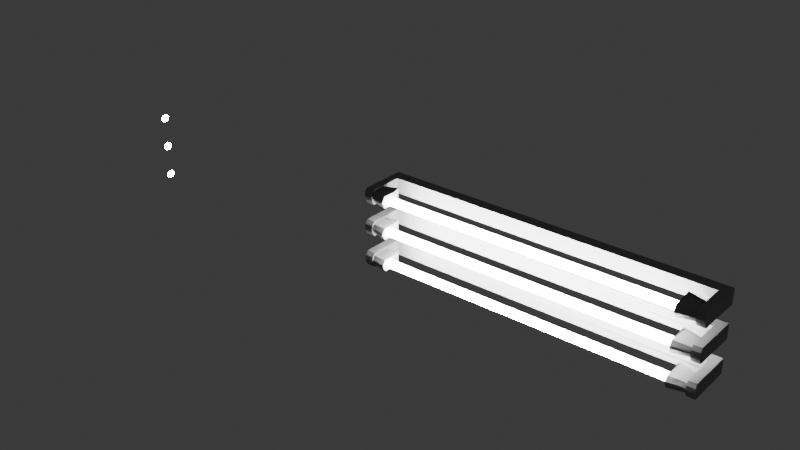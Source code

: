 # Source: lights_high_poly1.blend  (saved by Blender 4.4.32; exported with 4.5.12 LTS)
import bpy
from mathutils import Matrix  # noqa: F401  (used for matrix-valued properties, if any)

bpy.ops.wm.read_factory_settings(use_empty=True)
scene = bpy.context.scene
scene.name = 'Scene'

# ---- collections
col_collection = bpy.data.collections.new('Collection'); scene.collection.children.link(col_collection)

# ---- materials (node trees are filled in below, after node groups)
mat_material_002 = bpy.data.materials.new('Material.002')
mat_material = bpy.data.materials.new('Material')
mat_material.alpha_threshold = 0.0
mat_material.roughness = 0.5
mat_material.line_color = (0.0, 0.0, 0.0, 1.0)
mat_material_003 = bpy.data.materials.new('Material.003')
mat_material_004 = bpy.data.materials.new('Material.004')
mat_material_004.alpha_threshold = 0.0
mat_material_004.roughness = 0.5
mat_material_004.line_color = (0.0, 0.0, 0.0, 1.0)
mat_material_005 = bpy.data.materials.new('Material.005')
mat_material_006 = bpy.data.materials.new('Material.006')
mat_material_006.alpha_threshold = 0.0
mat_material_006.roughness = 0.5
mat_material_006.line_color = (0.0, 0.0, 0.0, 1.0)

# ---- material node trees
mat_material_002.use_nodes = True; mat_material_002.node_tree.nodes.clear()
_N = mat_material_002.node_tree.nodes; _L = mat_material_002.node_tree.links
n0 = _N.new('ShaderNodeOutputMaterial'); n0.name = 'Material Output'; n0.location = (300, 300)
n1 = _N.new('ShaderNodeEmission'); n1.name = 'Emission'; n1.location = (10, 300)
n1.inputs[1].default_value = 100.0
_L.new(n1.outputs[0], n0.inputs[0])
n0.is_active_output = True
mat_material.use_nodes = True; mat_material.node_tree.nodes.clear()
_N = mat_material.node_tree.nodes; _L = mat_material.node_tree.links
n0 = _N.new('ShaderNodeOutputMaterial'); n0.name = 'Material Output'; n0.location = (300, 300)
n1 = _N.new('ShaderNodeBsdfPrincipled'); n1.name = 'Principled BSDF'; n1.location = (10, 300)
n1.inputs[0].default_value = (0.2356, 0.2356, 0.2356, 1.0)
_L.new(n1.outputs[0], n0.inputs[0])
n0.is_active_output = True
mat_material_003.use_nodes = True; mat_material_003.node_tree.nodes.clear()
_N = mat_material_003.node_tree.nodes; _L = mat_material_003.node_tree.links
n0 = _N.new('ShaderNodeOutputMaterial'); n0.name = 'Material Output'; n0.location = (300, 300)
n1 = _N.new('ShaderNodeEmission'); n1.name = 'Emission'; n1.location = (10, 300)
n1.inputs[1].default_value = 100.0
_L.new(n1.outputs[0], n0.inputs[0])
n0.is_active_output = True
mat_material_004.use_nodes = True; mat_material_004.node_tree.nodes.clear()
_N = mat_material_004.node_tree.nodes; _L = mat_material_004.node_tree.links
n0 = _N.new('ShaderNodeOutputMaterial'); n0.name = 'Material Output'; n0.location = (300, 300)
n1 = _N.new('ShaderNodeBsdfPrincipled'); n1.name = 'Principled BSDF'; n1.location = (10, 300)
n1.inputs[0].default_value = (0.2356, 0.2356, 0.2356, 1.0)
_L.new(n1.outputs[0], n0.inputs[0])
n0.is_active_output = True
mat_material_005.use_nodes = True; mat_material_005.node_tree.nodes.clear()
_N = mat_material_005.node_tree.nodes; _L = mat_material_005.node_tree.links
n0 = _N.new('ShaderNodeOutputMaterial'); n0.name = 'Material Output'; n0.location = (300, 300)
n1 = _N.new('ShaderNodeEmission'); n1.name = 'Emission'; n1.location = (10, 300)
n1.inputs[1].default_value = 100.0
_L.new(n1.outputs[0], n0.inputs[0])
n0.is_active_output = True
mat_material_006.use_nodes = True; mat_material_006.node_tree.nodes.clear()
_N = mat_material_006.node_tree.nodes; _L = mat_material_006.node_tree.links
n0 = _N.new('ShaderNodeOutputMaterial'); n0.name = 'Material Output'; n0.location = (300, 300)
n1 = _N.new('ShaderNodeBsdfPrincipled'); n1.name = 'Principled BSDF'; n1.location = (10, 300)
n1.inputs[0].default_value = (0.2356, 0.2356, 0.2356, 1.0)
_L.new(n1.outputs[0], n0.inputs[0])
n0.is_active_output = True

# ---- world
world_world = bpy.data.worlds.new('World'); scene.world = world_world
world_world.use_nodes = True; world_world.node_tree.nodes.clear()
_N = world_world.node_tree.nodes; _L = world_world.node_tree.links
n0 = _N.new('ShaderNodeOutputWorld'); n0.name = 'World Output'; n0.location = (300, 300)
n1 = _N.new('ShaderNodeBackground'); n1.name = 'Background'; n1.location = (10, 300)
n1.inputs[0].default_value = (0.05088, 0.05088, 0.05088, 1.0)
_L.new(n1.outputs[0], n0.inputs[0])
n0.is_active_output = True
world_world.color = (0.05088, 0.05088, 0.05088)
world_world.sun_shadow_jitter_overblur = 0.0

# ---- meshes
me_cylinder_002 = bpy.data.meshes.new('Cylinder.002')
me_cylinder_002.from_pydata([(1.081, 1.0, -0.9996), (1.276, 0.9808, -0.9995), (-0.2403, 1.0, 1.0), (0.8858, 0.9808, -0.9996), (0.6983, 0.9239, -0.9997), (-0.4353, 0.9808, 1.0), (-0.6229, 0.9239, 1.0), (-0.7958, 0.8315, 0.9999), (-0.9473, 0.7071, 0.9999), (0.5254, 0.8315, -0.9998), (0.3739, 0.7071, -0.9999), (0.2495, 0.5556, -0.9999), (0.1571, 0.3827, -1.0), (-1.072, 0.5556, 0.9998), (-1.164, 0.3827, 0.9998), (-1.221, 0.1951, 0.9998), (-1.24, 0.0, 0.9998), (0.1002, 0.1951, -1.0), (0.08103, 0.0, -1.0), (0.1002, -0.1951, -1.0), (0.1571, -0.3827, -1.0), (-1.221, -0.1951, 0.9998), (-1.164, -0.3827, 0.9998), (-1.072, -0.5556, 0.9998), (-0.9473, -0.7071, 0.9999), (0.2495, -0.5556, -0.9999), (0.3739, -0.7071, -0.9999), (0.5254, -0.8315, -0.9998), (0.6983, -0.9239, -0.9997), (-0.7958, -0.8315, 0.9999), (-0.6229, -0.9239, 1.0), (-0.4353, -0.9808, 1.0), (-0.2403, -1.0, 1.0), (0.8858, -0.9808, -0.9996), (1.081, -1.0, -0.9996), (1.276, -0.9808, -0.9995), (1.464, -0.9239, -0.9994), (-0.04521, -0.9808, 1.0), (0.1424, -0.9239, 1.0), (0.3152, -0.8315, 1.0), (0.4667, -0.7071, 1.0), (1.636, -0.8315, -0.9993), (1.788, -0.7071, -0.9993), (1.912, -0.5556, -0.9992), (2.005, -0.3827, -0.9992), (0.5911, -0.5556, 1.001), (0.6835, -0.3827, 1.001), (0.7404, -0.1951, 1.001), (0.7596, 0.0, 1.001), (2.062, -0.1951, -0.9991), (2.081, 0.0, -0.9991), (2.062, 0.1951, -0.9991), (2.005, 0.3827, -0.9992), (0.7404, 0.1951, 1.001), (0.6835, 0.3827, 1.001), (0.5911, 0.5556, 1.001), (0.4667, 0.7071, 1.0), (1.912, 0.5556, -0.9992), (1.788, 0.7071, -0.9993), (1.636, 0.8315, -0.9993), (1.464, 0.9239, -0.9994), (0.3152, 0.8315, 1.0), (0.1424, 0.9239, 1.0), (-0.04521, 0.9808, 1.0), (0.4894, 1.0, 0.004017), (0.2943, 0.9808, 0.003934), (0.1067, 0.9239, 0.003854), (-0.06612, 0.8315, 0.00378), (-0.2176, 0.7071, 0.003715), (-0.342, 0.5556, 0.003662), (-0.4344, 0.3827, 0.003623), (-0.4913, 0.1951, 0.003599), (-0.5105, 0.0, 0.00359), (-0.4913, -0.1951, 0.003599), (-0.4344, -0.3827, 0.003623), (-0.342, -0.5556, 0.003662), (-0.2176, -0.7071, 0.003715), (-0.06612, -0.8315, 0.00378), (0.1067, -0.9239, 0.003854), (0.2943, -0.9808, 0.003934), (0.4894, -1.0, 0.004017), (0.6844, -0.9808, 0.0041), (0.872, -0.9239, 0.00418), (1.045, -0.8315, 0.004254), (1.196, -0.7071, 0.004319), (1.321, -0.5556, 0.004372), (1.413, -0.3827, 0.004411), (1.47, -0.1951, 0.004435), (1.489, 0.0, 0.004444), (1.47, 0.1951, 0.004435), (1.413, 0.3827, 0.004411), (1.321, 0.5556, 0.004372), (1.196, 0.7071, 0.004319), (1.045, 0.8315, 0.004254), (0.872, 0.9239, 0.00418), (0.6844, 0.9808, 0.0041), (-2.192, 9.144, 1.005), (-2.192, 6.491, 1.005), (-2.176, 9.144, 0.9802), (-1.24, 9.144, 1.006), (-0.2877, 9.144, 1.006), (-1.223, 9.144, 0.9803), (-1.24, 6.491, 1.006), (-0.2877, 6.491, 1.006), (-1.24, 2.496, 1.006), (-1.24, -1.612, 1.006), (-0.2877, 2.414, 1.006), (-2.192, 2.768, 1.005), (-2.192, -1.06, 1.005), (-2.176, 2.768, 0.9802), (-2.176, -1.06, 0.9802), (-2.176, 6.491, 0.9802), (-1.223, 2.496, 0.9803), (-1.435, 2.315, 0.9803), (-1.73, 2.857, 0.9268), (-1.435, -1.044, 0.9803), (-1.769, 2.41, 0.9802), (-0.2423, 2.28, 0.9804), (-2.162, 2.981, 0.9267), (-0.5922, -2.145, 0.9269), (-0.1883, 2.812, 0.9269), (-0.2824, -2.198, 0.9269), (1.526, 2.983, 0.9271), (1.084, 2.412, 0.9805), (-0.03439, -2.148, 0.9269), (1.279, 2.921, 0.9271), (0.8926, 2.364, 0.9805), (1.279, -1.482, 0.9271), (0.8926, -1.042, 0.9805), (-0.1232, -1.558, 0.9804), (1.633, -1.06, 0.9806), (1.617, -1.06, 1.006), (0.5449, -1.612, 0.9805), (1.71, 2.514, 0.9806), (1.71, 6.765, 0.9806), (0.4677, 2.203, 0.9805), (1.617, 2.768, 1.006), (1.617, 6.491, 1.006), (0.5284, 2.496, 1.006), (0.5284, -1.612, 1.006), (0.5284, 6.491, 1.006), (0.5284, 9.144, 1.006), (1.617, 9.144, 1.006), (0.5449, 9.144, 0.9805), (1.633, 9.144, 0.9806), (-0.2713, 9.144, 0.9804), (0.7864, 9.144, 0.6086), (1.028, 9.144, 0.2367), (1.875, 9.144, 0.6087), (-0.02973, 9.144, 0.6085), (0.2118, 9.144, 0.2366), (-0.9819, 9.144, 0.6084), (-1.934, 9.144, 0.6083), (-0.7403, 9.144, 0.2365), (-1.693, 9.144, 0.2364), (-0.5413, 9.144, -0.06981), (0.4108, 9.144, -0.06972), (-1.494, 9.144, -0.06991), (-0.5413, 6.491, -0.06981), (-1.494, 6.491, -0.06991), (0.4108, 6.491, -0.06972), (-0.5413, 2.44, -0.06981), (-0.5413, -1.612, -0.06981), (-1.494, 2.716, -0.06991), (0.4108, 2.357, -0.06972), (0.4108, -1.777, -0.06972), (1.227, 2.44, -0.06963), (1.227, -1.612, -0.06963), (1.227, 6.491, -0.06963), (2.315, 2.716, -0.06952), (2.315, 6.491, -0.06952), (2.315, -1.06, -0.06952), (2.298, 2.716, -0.04259), (2.298, 6.491, -0.04259), (2.298, -1.06, -0.04259), (1.209, 2.44, -0.0427), (1.557, 2.307, -0.04266), (1.557, -1.042, -0.04266), (1.752, 2.357, -0.04264), (1.907, 2.901, 0.004247), (1.907, -1.51, 0.004247), (2.164, 2.966, 0.004273), (0.5695, -2.188, 0.004112), (0.4131, 2.789, 0.004096), (0.3168, -2.239, 0.004087), (-1.602, 2.964, 0.003893), (0.4227, 2.222, -0.04278), (-1.108, 2.355, -0.04293), (0.3933, 2.357, -0.04278), (0.3933, 6.491, -0.04278), (-0.5588, 2.44, -0.04288), (-0.5588, 6.491, -0.04288), (-1.511, 2.716, -0.04297), (-1.511, 6.491, -0.04297), (-1.511, -1.06, -0.04297), (-0.7706, 2.257, -0.0429), (-0.7706, -1.044, -0.0429), (-1.158, 2.835, 0.003938), (-1.158, -1.512, 0.003938), (0.001179, -2.185, 0.004055), (0.1099, -1.555, -0.04281), (0.3496, -1.596, -0.04278), (-0.5588, -1.612, -0.04288), (0.3933, -1.777, -0.04278), (1.209, -1.612, -0.0427), (0.5415, -1.558, -0.04276), (-1.494, -1.06, -0.06991), (-1.843, 6.491, 0.4686), (-0.8912, 6.491, 0.4687), (0.06102, 6.491, 0.4688), (-1.223, 6.491, 0.9803), (-0.2713, 6.491, 0.9804), (0.4677, 6.765, 0.9805), (-0.2713, 2.414, 0.9804), (0.8772, 6.491, 0.4689), (1.209, 6.491, -0.0427), (1.965, 6.491, 0.469), (2.116, 9.144, 0.2368), (2.315, 9.144, -0.06952), (1.227, 9.144, -0.06963), (-0.2877, -1.777, 1.006), (-0.2713, -1.777, 0.9804), (-1.223, -1.612, 0.9803), (-0.315, -1.596, 0.9804), (-0.5548, -1.555, 0.9804), (-1.73, -1.485, 0.9268)], [], [(0, 1, 60, 59, 58, 57, 52, 51, 50, 49, 44, 43, 42, 41, 36, 35, 34, 33, 28, 27, 26, 25, 20, 19, 18, 17, 12, 11, 10, 9, 4, 3), (64, 2, 63, 95), (65, 5, 2, 64), (66, 6, 5, 65), (63, 2, 5, 6, 7, 8, 13, 14, 15, 16, 21, 22, 23, 24, 29, 30, 31, 32, 37, 38, 39, 40, 45, 46, 47, 48, 53, 54, 55, 56, 61, 62), (67, 7, 6, 66), (68, 8, 7, 67), (69, 13, 8, 68), (70, 14, 13, 69), (71, 15, 14, 70), (72, 16, 15, 71), (73, 21, 16, 72), (74, 22, 21, 73), (75, 23, 22, 74), (76, 24, 23, 75), (77, 29, 24, 76), (78, 30, 29, 77), (79, 31, 30, 78), (80, 32, 31, 79), (81, 37, 32, 80), (82, 38, 37, 81), (83, 39, 38, 82), (84, 40, 39, 83), (85, 45, 40, 84), (86, 46, 45, 85), (87, 47, 46, 86), (88, 48, 47, 87), (89, 53, 48, 88), (90, 54, 53, 89), (91, 55, 54, 90), (92, 56, 55, 91), (93, 61, 56, 92), (94, 62, 61, 93), (95, 63, 62, 94), (99, 96, 97, 102), (96, 98, 111, 97), (101, 98, 96, 99), (145, 101, 99, 100), (100, 99, 102, 103), (103, 102, 104, 106), (102, 97, 107, 104), (104, 107, 108, 105), (106, 104, 105, 220), (97, 111, 109, 107), (107, 109, 110, 108), (113, 115, 110, 109), (111, 210, 112, 109), (116, 113, 109, 112), (113, 116, 118, 114), (115, 113, 114, 225), (117, 116, 112, 213), (116, 117, 120, 118), (118, 120, 121, 119), (114, 118, 119, 225), (120, 122, 124, 121), (117, 123, 122, 120), (123, 126, 125, 122), (122, 125, 127, 124), (126, 128, 127, 125), (128, 129, 124, 127), (129, 128, 130, 132), (128, 126, 133, 130), (133, 136, 131, 130), (131, 139, 132, 130), (212, 134, 133, 135), (134, 137, 136, 133), (126, 123, 135, 133), (136, 138, 139, 131), (137, 140, 138, 136), (138, 106, 220, 139), (140, 103, 106, 138), (142, 141, 140, 137), (141, 100, 103, 140), (144, 143, 141, 142), (143, 145, 100, 141), (148, 146, 143, 144), (146, 149, 145, 143), (217, 147, 146, 148), (147, 150, 149, 146), (149, 151, 101, 145), (150, 153, 151, 149), (151, 152, 98, 101), (153, 154, 152, 151), (156, 155, 153, 150), (155, 157, 154, 153), (160, 158, 155, 156), (158, 159, 157, 155), (159, 158, 161, 163), (158, 160, 164, 161), (161, 164, 165, 162), (163, 161, 162, 206), (164, 166, 167, 165), (160, 168, 166, 164), (166, 169, 171, 167), (168, 170, 169, 166), (170, 173, 172, 169), (169, 172, 174, 171), (173, 215, 175, 172), (176, 177, 174, 172), (178, 176, 172, 175), (177, 176, 179, 180), (176, 178, 181, 179), (179, 181, 182, 180), (178, 186, 183, 181), (181, 183, 184, 182), (183, 185, 199, 184), (186, 187, 185, 183), (187, 186, 188, 190), (186, 178, 175, 188), (189, 191, 190, 188), (215, 189, 188, 175), (191, 193, 192, 190), (195, 187, 190, 192), (193, 159, 163, 192), (192, 163, 206, 194), (196, 195, 192, 194), (195, 196, 198, 197), (187, 195, 197, 185), (185, 197, 198, 199), (196, 200, 199, 198), (200, 201, 184, 199), (201, 200, 202, 203), (200, 196, 194, 202), (203, 202, 162, 165), (202, 194, 206, 162), (204, 203, 165, 167), (205, 201, 203, 204), (174, 204, 167, 171), (177, 205, 204, 174), (201, 205, 182, 184), (205, 177, 180, 182), (154, 157, 159, 193), (208, 207, 193, 191), (152, 154, 193, 207), (98, 152, 207, 111), (210, 111, 207, 208), (211, 210, 208, 209), (209, 208, 191, 189), (210, 211, 213, 112), (212, 211, 209, 214), (211, 212, 135, 213), (123, 117, 213, 135), (134, 212, 214, 216), (214, 209, 189, 215), (216, 214, 215, 173), (148, 144, 134, 216), (217, 148, 216, 173), (218, 217, 173, 170), (218, 219, 147, 217), (170, 168, 219, 218), (219, 156, 150, 147), (168, 160, 156, 219), (144, 142, 137, 134), (139, 220, 221, 132), (220, 105, 222, 221), (224, 223, 221, 222), (223, 129, 132, 221), (223, 224, 119, 121), (129, 223, 121, 124), (115, 224, 222, 110), (224, 115, 225, 119), (105, 108, 110, 222)])
me_cylinder_002.polygons.foreach_set('material_index', [0, 0, 0, 0, 0, 0, 0, 0, 0, 0, 0, 0, 0, 0, 0, 0, 0, 0, 0, 0, 0, 0, 0, 0, 0, 0, 0, 0, 0, 0, 0, 0, 0, 0, 1, 1, 1, 1, 1, 1, 1, 1, 1, 1, 1, 1, 1, 1, 1, 1, 1, 1, 1, 1, 1, 1, 1, 1, 1, 1, 1, 1, 1, 1, 1, 1, 1, 1, 1, 1, 1, 1, 1, 1, 1, 1, 1, 1, 1, 1, 1, 1, 1, 1, 1, 1, 1, 1, 1, 1, 1, 1, 1, 1, 1, 1, 1, 1, 1, 1, 1, 1, 1, 1, 1, 1, 1, 1, 1, 1, 1, 1, 1, 1, 1, 1, 1, 1, 1, 1, 1, 1, 1, 1, 1, 1, 1, 1, 1, 1, 1, 1, 1, 1, 1, 1, 1, 1, 1, 1, 1, 1, 1, 1, 1, 1, 1, 1, 1, 1, 1, 1, 1, 1, 1, 1, 1, 1, 1, 1, 1, 1])
_uv = me_cylinder_002.uv_layers.new(name='UVMap')
_uv.uv.foreach_set('vector', [0.75, 0.49, 0.7968, 0.4854, 0.8418, 0.4717, 0.8833, 0.4496, 0.9197, 0.4197, 0.9496, 0.3833, 0.9717, 0.3418, 0.9854, 0.2968, 0.99, 0.25, 0.9854, 0.2032, 0.9717, 0.1582, 0.9496, 0.1167, 0.9197, 0.08029, 0.8833, 0.05045, 0.8418, 0.02827, 0.7968, 0.01461, 0.75, 0.01, 0.7032, 0.01461, 0.6582, 0.02827, 0.6167, 0.05045, 0.5803, 0.08029, 0.5504, 0.1167, 0.5283, 0.1582, 0.5146, 0.2032, 0.51, 0.25, 0.5146, 0.2968, 0.5283, 0.3418, 0.5504, 0.3833, 0.5803, 0.4197, 0.6167, 0.4496, 0.6582, 0.4717, 0.7032, 0.4854, 1.0, 0.7509, 1.0, 1.0, 0.9688, 1.0, 0.9688, 0.7509, 0.03125, 0.7509, 0.03125, 1.0, 0.0, 1.0, 0.0, 0.7509, 0.0625, 0.7509, 0.0625, 1.0, 0.03125, 1.0, 0.03125, 0.7509, 0.2968, 0.4854, 0.25, 0.49, 0.2032, 0.4854, 0.1582, 0.4717, 0.1167, 0.4496, 0.08029, 0.4197, 0.05045, 0.3833, 0.02827, 0.3418, 0.01461, 0.2968, 0.01, 0.25, 0.01461, 0.2032, 0.02827, 0.1582, 0.05045, 0.1167, 0.08029, 0.08029, 0.1167, 0.05045, 0.1582, 0.02827, 0.2032, 0.01461, 0.25, 0.01, 0.2968, 0.01461, 0.3418, 0.02827, 0.3833, 0.05045, 0.4197, 0.08029, 0.4496, 0.1167, 0.4717, 0.1582, 0.4854, 0.2032, 0.49, 0.25, 0.4854, 0.2968, 0.4717, 0.3418, 0.4496, 0.3833, 0.4197, 0.4197, 0.3833, 0.4496, 0.3418, 0.4717, 0.09375, 0.7509, 0.09375, 1.0, 0.0625, 1.0, 0.0625, 0.7509, 0.125, 0.7509, 0.125, 1.0, 0.09375, 1.0, 0.09375, 0.7509, 0.1562, 0.7509, 0.1562, 1.0, 0.125, 1.0, 0.125, 0.7509, 0.1875, 0.7509, 0.1875, 1.0, 0.1562, 1.0, 0.1562, 0.7509, 0.2188, 0.7509, 0.2188, 1.0, 0.1875, 1.0, 0.1875, 0.7509, 0.25, 0.7509, 0.25, 1.0, 0.2188, 1.0, 0.2188, 0.7509, 0.2812, 0.7509, 0.2812, 1.0, 0.25, 1.0, 0.25, 0.7509, 0.3125, 0.7509, 0.3125, 1.0, 0.2812, 1.0, 0.2812, 0.7509, 0.3438, 0.7509, 0.3438, 1.0, 0.3125, 1.0, 0.3125, 0.7509, 0.375, 0.7509, 0.375, 1.0, 0.3438, 1.0, 0.3438, 0.7509, 0.4062, 0.7509, 0.4062, 1.0, 0.375, 1.0, 0.375, 0.7509, 0.4375, 0.7509, 0.4375, 1.0, 0.4062, 1.0, 0.4062, 0.7509, 0.4688, 0.7509, 0.4688, 1.0, 0.4375, 1.0, 0.4375, 0.7509, 0.5, 0.7509, 0.5, 1.0, 0.4688, 1.0, 0.4688, 0.7509, 0.5312, 0.7509, 0.5312, 1.0, 0.5, 1.0, 0.5, 0.7509, 0.5625, 0.7509, 0.5625, 1.0, 0.5312, 1.0, 0.5312, 0.7509, 0.5938, 0.7509, 0.5938, 1.0, 0.5625, 1.0, 0.5625, 0.7509, 0.625, 0.7509, 0.625, 1.0, 0.5938, 1.0, 0.5938, 0.7509, 0.6562, 0.7509, 0.6562, 1.0, 0.625, 1.0, 0.625, 0.7509, 0.6875, 0.7509, 0.6875, 1.0, 0.6562, 1.0, 0.6562, 0.7509, 0.7188, 0.7509, 0.7188, 1.0, 0.6875, 1.0, 0.6875, 0.7509, 0.75, 0.7509, 0.75, 1.0, 0.7188, 1.0, 0.7188, 0.7509, 0.7812, 0.7509, 0.7812, 1.0, 0.75, 1.0, 0.75, 0.7509, 0.8125, 0.7509, 0.8125, 1.0, 0.7812, 1.0, 0.7812, 0.7509, 0.8437, 0.7509, 0.8438, 1.0, 0.8125, 1.0, 0.8125, 0.7509, 0.875, 0.7509, 0.875, 1.0, 0.8438, 1.0, 0.8437, 0.7509, 0.9063, 0.7509, 0.9062, 1.0, 0.875, 1.0, 0.875, 0.7509, 0.9375, 0.7509, 0.9375, 1.0, 0.9062, 1.0, 0.9063, 0.7509, 0.9688, 0.7509, 0.9688, 1.0, 0.9375, 1.0, 0.9375, 0.7509, 0.5625, 0.5, 0.625, 0.5, 0.625, 0.75, 0.5625, 0.75, 0.625, 0.5, 0.7125, 0.5, 0.7125, 0.75, 0.625, 0.75, 0.5625, 0.4125, 0.625, 0.4125, 0.625, 0.5, 0.5625, 0.5, 0.5, 0.4125, 0.5625, 0.4125, 0.5625, 0.5, 0.5, 0.5, 0.5, 0.5, 0.5625, 0.5, 0.5625, 0.75, 0.5, 0.75, 0.5, 0.75, 0.5625, 0.75, 0.5625, 0.75, 0.5, 0.75, 0.5625, 0.75, 0.625, 0.75, 0.625, 0.75, 0.5625, 0.75, 0.5625, 0.75, 0.625, 0.75, 0.625, 0.75, 0.5625, 0.75, 0.5, 0.75, 0.5625, 0.75, 0.5625, 0.75, 0.5, 0.75, 0.625, 0.75, 0.7125, 0.75, 0.7125, 0.75, 0.625, 0.75, 0.625, 0.75, 0.7125, 0.75, 0.7125, 0.75, 0.625, 0.75, 0.5764, 0.8375, 0.5764, 0.8375, 0.625, 0.8375, 0.625, 0.8375, 0.625, 0.8375, 0.5625, 0.8375, 0.5625, 0.8375, 0.625, 0.8375, 0.5983, 0.8375, 0.5764, 0.8375, 0.625, 0.8375, 0.5625, 0.8375, 0.5764, 0.8375, 0.5983, 0.8375, 0.5983, 0.8375, 0.5764, 0.8375, 0.5764, 0.8375, 0.5764, 0.8375, 0.5764, 0.8375, 0.5764, 0.8375, 0.4981, 0.8375, 0.5983, 0.8375, 0.5625, 0.8375, 0.5, 0.8375, 0.5983, 0.8375, 0.4981, 0.8375, 0.4981, 0.8375, 0.5983, 0.8375, 0.5983, 0.8375, 0.4981, 0.8375, 0.5029, 0.8375, 0.5186, 0.8375, 0.5764, 0.8375, 0.5983, 0.8375, 0.5186, 0.8375, 0.5764, 0.8375, 0.4981, 0.8375, 0.411, 0.8375, 0.4903, 0.8375, 0.5029, 0.8375, 0.4981, 0.8375, 0.411, 0.8375, 0.411, 0.8375, 0.4981, 0.8375, 0.411, 0.8375, 0.4236, 0.8375, 0.4236, 0.8375, 0.411, 0.8375, 0.411, 0.8375, 0.4236, 0.8375, 0.4236, 0.8375, 0.4903, 0.8375, 0.4236, 0.8375, 0.4236, 0.8375, 0.4236, 0.8375, 0.4236, 0.8375, 0.4236, 0.8375, 0.4903, 0.8375, 0.4903, 0.8375, 0.4236, 0.8375, 0.4903, 0.8375, 0.4236, 0.8375, 0.375, 0.8375, 0.4464, 0.8375, 0.4236, 0.8375, 0.4236, 0.8375, 0.375, 0.8375, 0.375, 0.8375, 0.2875, 0.75, 0.375, 0.75, 0.375, 0.75, 0.2875, 0.75, 0.375, 0.75, 0.4464, 0.75, 0.4464, 0.8375, 0.375, 0.8375, 0.4464, 0.8375, 0.375, 0.8375, 0.375, 0.8375, 0.4464, 0.8375, 0.2875, 0.75, 0.375, 0.75, 0.375, 0.75, 0.2875, 0.75, 0.4236, 0.8375, 0.411, 0.8375, 0.4464, 0.8375, 0.375, 0.8375, 0.375, 0.75, 0.4464, 0.75, 0.4464, 0.75, 0.375, 0.75, 0.375, 0.75, 0.4464, 0.75, 0.4464, 0.75, 0.375, 0.75, 0.4464, 0.75, 0.5, 0.75, 0.5, 0.75, 0.4464, 0.75, 0.4464, 0.75, 0.5, 0.75, 0.5, 0.75, 0.4464, 0.75, 0.375, 0.5, 0.4464, 0.5, 0.4464, 0.75, 0.375, 0.75, 0.4464, 0.5, 0.5, 0.5, 0.5, 0.75, 0.4464, 0.75, 0.375, 0.4125, 0.4464, 0.4125, 0.4464, 0.5, 0.375, 0.5, 0.4464, 0.4125, 0.5, 0.4125, 0.5, 0.5, 0.4464, 0.5, 0.375, 0.3668, 0.4464, 0.3668, 0.4464, 0.4125, 0.375, 0.4125, 0.4464, 0.3668, 0.5, 0.3668, 0.5, 0.4125, 0.4464, 0.4125, 0.375, 0.3212, 0.4464, 0.3212, 0.4464, 0.3668, 0.375, 0.3668, 0.4464, 0.3212, 0.5, 0.3212, 0.5, 0.3668, 0.4464, 0.3668, 0.5, 0.3668, 0.5625, 0.3668, 0.5625, 0.4125, 0.5, 0.4125, 0.5, 0.3212, 0.5625, 0.3212, 0.5625, 0.3668, 0.5, 0.3668, 0.5625, 0.3668, 0.625, 0.3668, 0.625, 0.4125, 0.5625, 0.4125, 0.5625, 0.3212, 0.625, 0.3212, 0.625, 0.3668, 0.5625, 0.3668, 0.5, 0.25, 0.5625, 0.25, 0.5625, 0.3212, 0.5, 0.3212, 0.5625, 0.25, 0.625, 0.25, 0.625, 0.3212, 0.5625, 0.3212, 0.5, 0.0, 0.5625, 0.0, 0.5625, 0.25, 0.5, 0.25, 0.5625, 0.0, 0.625, 0.0, 0.625, 0.25, 0.5625, 0.25, 0.625, 0.0, 0.5625, 0.0, 0.5625, 0.0, 0.625, 0.0, 0.5625, 0.0, 0.5, 0.0, 0.5, 0.0, 0.5625, 0.0, 0.5625, 0.0, 0.5, 0.0, 0.5, 0.0, 0.5625, 0.0, 0.625, 0.0, 0.5625, 0.0, 0.5625, 0.0, 0.625, 0.0, 0.5, 0.0, 0.4464, 0.0, 0.4464, 0.0, 0.5, 0.0, 0.5, 0.0, 0.4464, 0.0, 0.4464, 0.0, 0.5, 0.0, 0.4464, 0.0, 0.375, 0.0, 0.375, 0.0, 0.4464, 0.0, 0.4464, 0.0, 0.375, 0.0, 0.375, 0.0, 0.4464, 0.0, 0.125, 0.75, 0.1962, 0.75, 0.1962, 0.75, 0.125, 0.75, 0.125, 0.75, 0.1962, 0.75, 0.1962, 0.75, 0.125, 0.75, 0.375, 0.9288, 0.4464, 0.9288, 0.4464, 0.9288, 0.375, 0.9288, 0.4236, 0.9288, 0.4236, 0.9288, 0.375, 0.9288, 0.375, 0.9288, 0.4108, 0.9288, 0.4236, 0.9288, 0.375, 0.9288, 0.4464, 0.9288, 0.4236, 0.9288, 0.4236, 0.9288, 0.4236, 0.9288, 0.4236, 0.9288, 0.4236, 0.9288, 0.4108, 0.9288, 0.4108, 0.9288, 0.4236, 0.9288, 0.4236, 0.9288, 0.4108, 0.9288, 0.4903, 0.9288, 0.4236, 0.9288, 0.4108, 0.9288, 0.4981, 0.9288, 0.4981, 0.9288, 0.4108, 0.9288, 0.4108, 0.9288, 0.4981, 0.9288, 0.5029, 0.9288, 0.4903, 0.9288, 0.4981, 0.9288, 0.5985, 0.9288, 0.5186, 0.9288, 0.5029, 0.9288, 0.4981, 0.9288, 0.5985, 0.9288, 0.5985, 0.9288, 0.4981, 0.9288, 0.5985, 0.9288, 0.4981, 0.9288, 0.5, 0.9288, 0.5625, 0.9288, 0.4981, 0.9288, 0.4108, 0.9288, 0.4464, 0.9288, 0.5, 0.9288, 0.5, 0.9288, 0.5625, 0.9288, 0.5625, 0.9288, 0.5, 0.9288, 0.4464, 0.9288, 0.5, 0.9288, 0.5, 0.9288, 0.4464, 0.9288, 0.5625, 0.9288, 0.625, 0.9288, 0.625, 0.9288, 0.5625, 0.9288, 0.5764, 0.9288, 0.5985, 0.9288, 0.5625, 0.9288, 0.625, 0.9288, 0.8038, 0.75, 0.875, 0.75, 0.875, 0.75, 0.8038, 0.75, 0.8038, 0.75, 0.875, 0.75, 0.875, 0.75, 0.8038, 0.75, 0.5764, 0.9288, 0.5764, 0.9288, 0.625, 0.9288, 0.625, 0.9288, 0.5764, 0.9288, 0.5764, 0.9288, 0.5764, 0.9288, 0.5764, 0.9288, 0.5985, 0.9288, 0.5764, 0.9288, 0.5764, 0.9288, 0.5985, 0.9288, 0.5985, 0.9288, 0.5764, 0.9288, 0.5764, 0.9288, 0.5186, 0.9288, 0.5764, 0.9288, 0.5186, 0.9288, 0.5186, 0.9288, 0.5764, 0.9288, 0.5186, 0.9288, 0.5029, 0.9288, 0.5029, 0.9288, 0.5186, 0.9288, 0.5029, 0.9288, 0.5186, 0.9288, 0.5625, 0.9288, 0.5, 0.9288, 0.5186, 0.9288, 0.5764, 0.9288, 0.625, 0.9288, 0.5625, 0.9288, 0.5, 0.9288, 0.5625, 0.9288, 0.5625, 1.0, 0.5, 1.0, 0.5625, 0.9288, 0.625, 0.9288, 0.625, 1.0, 0.5625, 1.0, 0.4464, 0.9288, 0.5, 0.9288, 0.5, 1.0, 0.4464, 1.0, 0.4903, 0.9288, 0.5029, 0.9288, 0.5, 0.9288, 0.4464, 0.9288, 0.375, 0.9288, 0.4464, 0.9288, 0.4464, 1.0, 0.375, 1.0, 0.4236, 0.9288, 0.4903, 0.9288, 0.4464, 0.9288, 0.375, 0.9288, 0.5029, 0.9288, 0.4903, 0.9288, 0.4903, 0.9288, 0.5029, 0.9288, 0.4903, 0.9288, 0.4236, 0.9288, 0.4236, 0.9288, 0.4903, 0.9288, 0.8038, 0.5, 0.875, 0.5, 0.875, 0.75, 0.8038, 0.75, 0.5625, 0.8832, 0.625, 0.8832, 0.625, 0.9288, 0.5625, 0.9288, 0.7582, 0.5, 0.8038, 0.5, 0.8038, 0.75, 0.7582, 0.75, 0.7125, 0.5, 0.7582, 0.5, 0.7582, 0.75, 0.7125, 0.75, 0.5625, 0.8375, 0.625, 0.8375, 0.625, 0.8832, 0.5625, 0.8832, 0.5, 0.8375, 0.5625, 0.8375, 0.5625, 0.8832, 0.5, 0.8832, 0.5, 0.8832, 0.5625, 0.8832, 0.5625, 0.9288, 0.5, 0.9288, 0.5625, 0.8375, 0.5, 0.8375, 0.5, 0.8375, 0.5625, 0.8375, 0.4464, 0.8375, 0.5, 0.8375, 0.5, 0.8832, 0.4464, 0.8832, 0.5, 0.8375, 0.4464, 0.8375, 0.4464, 0.8375, 0.5, 0.8375, 0.411, 0.8375, 0.4981, 0.8375, 0.5, 0.8375, 0.4464, 0.8375, 0.375, 0.8375, 0.4464, 0.8375, 0.4464, 0.8832, 0.375, 0.8832, 0.4464, 0.8832, 0.5, 0.8832, 0.5, 0.9288, 0.4464, 0.9288, 0.375, 0.8832, 0.4464, 0.8832, 0.4464, 0.9288, 0.375, 0.9288, 0.2418, 0.5, 0.2875, 0.5, 0.2875, 0.75, 0.2418, 0.75, 0.1962, 0.5, 0.2418, 0.5, 0.2418, 0.75, 0.1962, 0.75, 0.125, 0.5, 0.1962, 0.5, 0.1962, 0.75, 0.125, 0.75, 0.375, 0.25, 0.4464, 0.25, 0.4464, 0.3212, 0.375, 0.3212, 0.375, 0.0, 0.4464, 0.0, 0.4464, 0.25, 0.375, 0.25, 0.4464, 0.25, 0.5, 0.25, 0.5, 0.3212, 0.4464, 0.3212, 0.4464, 0.0, 0.5, 0.0, 0.5, 0.25, 0.4464, 0.25, 0.2875, 0.5, 0.375, 0.5, 0.375, 0.75, 0.2875, 0.75, 0.4464, 0.75, 0.5, 0.75, 0.5, 0.8375, 0.4464, 0.8375, 0.5, 0.75, 0.5625, 0.75, 0.5625, 0.8375, 0.5, 0.8375, 0.5186, 0.8375, 0.5029, 0.8375, 0.5, 0.8375, 0.5625, 0.8375, 0.5029, 0.8375, 0.4903, 0.8375, 0.4464, 0.8375, 0.5, 0.8375, 0.5029, 0.8375, 0.5186, 0.8375, 0.5186, 0.8375, 0.5029, 0.8375, 0.4903, 0.8375, 0.5029, 0.8375, 0.5029, 0.8375, 0.4903, 0.8375, 0.5764, 0.8375, 0.5186, 0.8375, 0.5625, 0.8375, 0.625, 0.8375, 0.5186, 0.8375, 0.5764, 0.8375, 0.5764, 0.8375, 0.5186, 0.8375, 0.5625, 0.75, 0.625, 0.75, 0.625, 0.8375, 0.5625, 0.8375])
me_cylinder_002.materials.append(mat_material_002)
me_cylinder_002.materials.append(mat_material)
me_cylinder_002.update()
me_cylinder_005 = bpy.data.meshes.new('Cylinder.005')
me_cylinder_005.from_pydata([(1.081, 1.0, -0.9996), (1.276, 0.9808, -0.9995), (-0.2403, 1.0, 1.0), (0.8858, 0.9808, -0.9996), (0.6983, 0.9239, -0.9997), (-0.4353, 0.9808, 1.0), (-0.6229, 0.9239, 1.0), (-0.7958, 0.8315, 0.9999), (-0.9473, 0.7071, 0.9999), (0.5254, 0.8315, -0.9998), (0.3739, 0.7071, -0.9999), (0.2495, 0.5556, -0.9999), (0.1571, 0.3827, -1.0), (-1.072, 0.5556, 0.9998), (-1.164, 0.3827, 0.9998), (-1.221, 0.1951, 0.9998), (-1.24, 0.0, 0.9998), (0.1002, 0.1951, -1.0), (0.08103, 0.0, -1.0), (0.1002, -0.1951, -1.0), (0.1571, -0.3827, -1.0), (-1.221, -0.1951, 0.9998), (-1.164, -0.3827, 0.9998), (-1.072, -0.5556, 0.9998), (-0.9473, -0.7071, 0.9999), (0.2495, -0.5556, -0.9999), (0.3739, -0.7071, -0.9999), (0.5254, -0.8315, -0.9998), (0.6983, -0.9239, -0.9997), (-0.7958, -0.8315, 0.9999), (-0.6229, -0.9239, 1.0), (-0.4353, -0.9808, 1.0), (-0.2403, -1.0, 1.0), (0.8858, -0.9808, -0.9996), (1.081, -1.0, -0.9996), (1.276, -0.9808, -0.9995), (1.464, -0.9239, -0.9994), (-0.04521, -0.9808, 1.0), (0.1424, -0.9239, 1.0), (0.3152, -0.8315, 1.0), (0.4667, -0.7071, 1.0), (1.636, -0.8315, -0.9993), (1.788, -0.7071, -0.9993), (1.912, -0.5556, -0.9992), (2.005, -0.3827, -0.9992), (0.5911, -0.5556, 1.001), (0.6835, -0.3827, 1.001), (0.7404, -0.1951, 1.001), (0.7596, 0.0, 1.001), (2.062, -0.1951, -0.9991), (2.081, 0.0, -0.9991), (2.062, 0.1951, -0.9991), (2.005, 0.3827, -0.9992), (0.7404, 0.1951, 1.001), (0.6835, 0.3827, 1.001), (0.5911, 0.5556, 1.001), (0.4667, 0.7071, 1.0), (1.912, 0.5556, -0.9992), (1.788, 0.7071, -0.9993), (1.636, 0.8315, -0.9993), (1.464, 0.9239, -0.9994), (0.3152, 0.8315, 1.0), (0.1424, 0.9239, 1.0), (-0.04521, 0.9808, 1.0), (0.4894, 1.0, 0.004017), (0.2943, 0.9808, 0.003934), (0.1067, 0.9239, 0.003854), (-0.06612, 0.8315, 0.00378), (-0.2176, 0.7071, 0.003715), (-0.342, 0.5556, 0.003662), (-0.4344, 0.3827, 0.003623), (-0.4913, 0.1951, 0.003599), (-0.5105, 0.0, 0.00359), (-0.4913, -0.1951, 0.003599), (-0.4344, -0.3827, 0.003623), (-0.342, -0.5556, 0.003662), (-0.2176, -0.7071, 0.003715), (-0.06612, -0.8315, 0.00378), (0.1067, -0.9239, 0.003854), (0.2943, -0.9808, 0.003934), (0.4894, -1.0, 0.004017), (0.6844, -0.9808, 0.0041), (0.872, -0.9239, 0.00418), (1.045, -0.8315, 0.004254), (1.196, -0.7071, 0.004319), (1.321, -0.5556, 0.004372), (1.413, -0.3827, 0.004411), (1.47, -0.1951, 0.004435), (1.489, 0.0, 0.004444), (1.47, 0.1951, 0.004435), (1.413, 0.3827, 0.004411), (1.321, 0.5556, 0.004372), (1.196, 0.7071, 0.004319), (1.045, 0.8315, 0.004254), (0.872, 0.9239, 0.00418), (0.6844, 0.9808, 0.0041), (-2.192, 9.144, 1.005), (-2.192, 6.491, 1.005), (-2.176, 9.144, 0.9802), (-1.24, 9.144, 1.006), (-0.2877, 9.144, 1.006), (-1.223, 9.144, 0.9803), (-1.24, 6.491, 1.006), (-0.2877, 6.491, 1.006), (-1.24, 2.496, 1.006), (-1.24, -1.612, 1.006), (-0.2877, 2.414, 1.006), (-2.192, 2.768, 1.005), (-2.192, -1.06, 1.005), (-2.176, 2.768, 0.9802), (-2.176, -1.06, 0.9802), (-2.176, 6.491, 0.9802), (-1.223, 2.496, 0.9803), (-1.435, 2.315, 0.9803), (-1.73, 2.857, 0.9268), (-1.435, -1.044, 0.9803), (-1.769, 2.41, 0.9802), (-0.2423, 2.28, 0.9804), (-2.162, 2.981, 0.9267), (-0.5922, -2.145, 0.9269), (-0.1883, 2.812, 0.9269), (-0.2824, -2.198, 0.9269), (1.526, 2.983, 0.9271), (1.084, 2.412, 0.9805), (-0.03439, -2.148, 0.9269), (1.279, 2.921, 0.9271), (0.8926, 2.364, 0.9805), (1.279, -1.482, 0.9271), (0.8926, -1.042, 0.9805), (-0.1232, -1.558, 0.9804), (1.633, -1.06, 0.9806), (1.617, -1.06, 1.006), (0.5449, -1.612, 0.9805), (1.71, 2.514, 0.9806), (1.71, 6.765, 0.9806), (0.4677, 2.203, 0.9805), (1.617, 2.768, 1.006), (1.617, 6.491, 1.006), (0.5284, 2.496, 1.006), (0.5284, -1.612, 1.006), (0.5284, 6.491, 1.006), (0.5284, 9.144, 1.006), (1.617, 9.144, 1.006), (0.5449, 9.144, 0.9805), (1.633, 9.144, 0.9806), (-0.2713, 9.144, 0.9804), (0.7864, 9.144, 0.6086), (1.028, 9.144, 0.2367), (1.875, 9.144, 0.6087), (-0.02973, 9.144, 0.6085), (0.2118, 9.144, 0.2366), (-0.9819, 9.144, 0.6084), (-1.934, 9.144, 0.6083), (-0.7403, 9.144, 0.2365), (-1.693, 9.144, 0.2364), (-0.5413, 9.144, -0.06981), (0.4108, 9.144, -0.06972), (-1.494, 9.144, -0.06991), (-0.5413, 6.491, -0.06981), (-1.494, 6.491, -0.06991), (0.4108, 6.491, -0.06972), (-0.5413, 2.44, -0.06981), (-0.5413, -1.612, -0.06981), (-1.494, 2.716, -0.06991), (0.4108, 2.357, -0.06972), (0.4108, -1.777, -0.06972), (1.227, 2.44, -0.06963), (1.227, -1.612, -0.06963), (1.227, 6.491, -0.06963), (2.315, 2.716, -0.06952), (2.315, 6.491, -0.06952), (2.315, -1.06, -0.06952), (2.298, 2.716, -0.04259), (2.298, 6.491, -0.04259), (2.298, -1.06, -0.04259), (1.209, 2.44, -0.0427), (1.557, 2.307, -0.04266), (1.557, -1.042, -0.04266), (1.752, 2.357, -0.04264), (1.907, 2.901, 0.004247), (1.907, -1.51, 0.004247), (2.164, 2.966, 0.004273), (0.5695, -2.188, 0.004112), (0.4131, 2.789, 0.004096), (0.3168, -2.239, 0.004087), (-1.602, 2.964, 0.003893), (0.4227, 2.222, -0.04278), (-1.108, 2.355, -0.04293), (0.3933, 2.357, -0.04278), (0.3933, 6.491, -0.04278), (-0.5588, 2.44, -0.04288), (-0.5588, 6.491, -0.04288), (-1.511, 2.716, -0.04297), (-1.511, 6.491, -0.04297), (-1.511, -1.06, -0.04297), (-0.7706, 2.257, -0.0429), (-0.7706, -1.044, -0.0429), (-1.158, 2.835, 0.003938), (-1.158, -1.512, 0.003938), (0.001179, -2.185, 0.004055), (0.1099, -1.555, -0.04281), (0.3496, -1.596, -0.04278), (-0.5588, -1.612, -0.04288), (0.3933, -1.777, -0.04278), (1.209, -1.612, -0.0427), (0.5415, -1.558, -0.04276), (-1.494, -1.06, -0.06991), (-1.843, 6.491, 0.4686), (-0.8912, 6.491, 0.4687), (0.06102, 6.491, 0.4688), (-1.223, 6.491, 0.9803), (-0.2713, 6.491, 0.9804), (0.4677, 6.765, 0.9805), (-0.2713, 2.414, 0.9804), (0.8772, 6.491, 0.4689), (1.209, 6.491, -0.0427), (1.965, 6.491, 0.469), (2.116, 9.144, 0.2368), (2.315, 9.144, -0.06952), (1.227, 9.144, -0.06963), (-0.2877, -1.777, 1.006), (-0.2713, -1.777, 0.9804), (-1.223, -1.612, 0.9803), (-0.315, -1.596, 0.9804), (-0.5548, -1.555, 0.9804), (-1.73, -1.485, 0.9268)], [], [(0, 1, 60, 59, 58, 57, 52, 51, 50, 49, 44, 43, 42, 41, 36, 35, 34, 33, 28, 27, 26, 25, 20, 19, 18, 17, 12, 11, 10, 9, 4, 3), (64, 2, 63, 95), (65, 5, 2, 64), (66, 6, 5, 65), (63, 2, 5, 6, 7, 8, 13, 14, 15, 16, 21, 22, 23, 24, 29, 30, 31, 32, 37, 38, 39, 40, 45, 46, 47, 48, 53, 54, 55, 56, 61, 62), (67, 7, 6, 66), (68, 8, 7, 67), (69, 13, 8, 68), (70, 14, 13, 69), (71, 15, 14, 70), (72, 16, 15, 71), (73, 21, 16, 72), (74, 22, 21, 73), (75, 23, 22, 74), (76, 24, 23, 75), (77, 29, 24, 76), (78, 30, 29, 77), (79, 31, 30, 78), (80, 32, 31, 79), (81, 37, 32, 80), (82, 38, 37, 81), (83, 39, 38, 82), (84, 40, 39, 83), (85, 45, 40, 84), (86, 46, 45, 85), (87, 47, 46, 86), (88, 48, 47, 87), (89, 53, 48, 88), (90, 54, 53, 89), (91, 55, 54, 90), (92, 56, 55, 91), (93, 61, 56, 92), (94, 62, 61, 93), (95, 63, 62, 94), (99, 96, 97, 102), (96, 98, 111, 97), (101, 98, 96, 99), (145, 101, 99, 100), (100, 99, 102, 103), (103, 102, 104, 106), (102, 97, 107, 104), (104, 107, 108, 105), (106, 104, 105, 220), (97, 111, 109, 107), (107, 109, 110, 108), (113, 115, 110, 109), (111, 210, 112, 109), (116, 113, 109, 112), (113, 116, 118, 114), (115, 113, 114, 225), (117, 116, 112, 213), (116, 117, 120, 118), (118, 120, 121, 119), (114, 118, 119, 225), (120, 122, 124, 121), (117, 123, 122, 120), (123, 126, 125, 122), (122, 125, 127, 124), (126, 128, 127, 125), (128, 129, 124, 127), (129, 128, 130, 132), (128, 126, 133, 130), (133, 136, 131, 130), (131, 139, 132, 130), (212, 134, 133, 135), (134, 137, 136, 133), (126, 123, 135, 133), (136, 138, 139, 131), (137, 140, 138, 136), (138, 106, 220, 139), (140, 103, 106, 138), (142, 141, 140, 137), (141, 100, 103, 140), (144, 143, 141, 142), (143, 145, 100, 141), (148, 146, 143, 144), (146, 149, 145, 143), (217, 147, 146, 148), (147, 150, 149, 146), (149, 151, 101, 145), (150, 153, 151, 149), (151, 152, 98, 101), (153, 154, 152, 151), (156, 155, 153, 150), (155, 157, 154, 153), (160, 158, 155, 156), (158, 159, 157, 155), (159, 158, 161, 163), (158, 160, 164, 161), (161, 164, 165, 162), (163, 161, 162, 206), (164, 166, 167, 165), (160, 168, 166, 164), (166, 169, 171, 167), (168, 170, 169, 166), (170, 173, 172, 169), (169, 172, 174, 171), (173, 215, 175, 172), (176, 177, 174, 172), (178, 176, 172, 175), (177, 176, 179, 180), (176, 178, 181, 179), (179, 181, 182, 180), (178, 186, 183, 181), (181, 183, 184, 182), (183, 185, 199, 184), (186, 187, 185, 183), (187, 186, 188, 190), (186, 178, 175, 188), (189, 191, 190, 188), (215, 189, 188, 175), (191, 193, 192, 190), (195, 187, 190, 192), (193, 159, 163, 192), (192, 163, 206, 194), (196, 195, 192, 194), (195, 196, 198, 197), (187, 195, 197, 185), (185, 197, 198, 199), (196, 200, 199, 198), (200, 201, 184, 199), (201, 200, 202, 203), (200, 196, 194, 202), (203, 202, 162, 165), (202, 194, 206, 162), (204, 203, 165, 167), (205, 201, 203, 204), (174, 204, 167, 171), (177, 205, 204, 174), (201, 205, 182, 184), (205, 177, 180, 182), (154, 157, 159, 193), (208, 207, 193, 191), (152, 154, 193, 207), (98, 152, 207, 111), (210, 111, 207, 208), (211, 210, 208, 209), (209, 208, 191, 189), (210, 211, 213, 112), (212, 211, 209, 214), (211, 212, 135, 213), (123, 117, 213, 135), (134, 212, 214, 216), (214, 209, 189, 215), (216, 214, 215, 173), (148, 144, 134, 216), (217, 148, 216, 173), (218, 217, 173, 170), (218, 219, 147, 217), (170, 168, 219, 218), (219, 156, 150, 147), (168, 160, 156, 219), (144, 142, 137, 134), (139, 220, 221, 132), (220, 105, 222, 221), (224, 223, 221, 222), (223, 129, 132, 221), (223, 224, 119, 121), (129, 223, 121, 124), (115, 224, 222, 110), (224, 115, 225, 119), (105, 108, 110, 222)])
me_cylinder_005.polygons.foreach_set('material_index', [0, 0, 0, 0, 0, 0, 0, 0, 0, 0, 0, 0, 0, 0, 0, 0, 0, 0, 0, 0, 0, 0, 0, 0, 0, 0, 0, 0, 0, 0, 0, 0, 0, 0, 1, 1, 1, 1, 1, 1, 1, 1, 1, 1, 1, 1, 1, 1, 1, 1, 1, 1, 1, 1, 1, 1, 1, 1, 1, 1, 1, 1, 1, 1, 1, 1, 1, 1, 1, 1, 1, 1, 1, 1, 1, 1, 1, 1, 1, 1, 1, 1, 1, 1, 1, 1, 1, 1, 1, 1, 1, 1, 1, 1, 1, 1, 1, 1, 1, 1, 1, 1, 1, 1, 1, 1, 1, 1, 1, 1, 1, 1, 1, 1, 1, 1, 1, 1, 1, 1, 1, 1, 1, 1, 1, 1, 1, 1, 1, 1, 1, 1, 1, 1, 1, 1, 1, 1, 1, 1, 1, 1, 1, 1, 1, 1, 1, 1, 1, 1, 1, 1, 1, 1, 1, 1, 1, 1, 1, 1, 1, 1])
_uv = me_cylinder_005.uv_layers.new(name='UVMap')
_uv.uv.foreach_set('vector', [0.75, 0.49, 0.7968, 0.4854, 0.8418, 0.4717, 0.8833, 0.4496, 0.9197, 0.4197, 0.9496, 0.3833, 0.9717, 0.3418, 0.9854, 0.2968, 0.99, 0.25, 0.9854, 0.2032, 0.9717, 0.1582, 0.9496, 0.1167, 0.9197, 0.08029, 0.8833, 0.05045, 0.8418, 0.02827, 0.7968, 0.01461, 0.75, 0.01, 0.7032, 0.01461, 0.6582, 0.02827, 0.6167, 0.05045, 0.5803, 0.08029, 0.5504, 0.1167, 0.5283, 0.1582, 0.5146, 0.2032, 0.51, 0.25, 0.5146, 0.2968, 0.5283, 0.3418, 0.5504, 0.3833, 0.5803, 0.4197, 0.6167, 0.4496, 0.6582, 0.4717, 0.7032, 0.4854, 1.0, 0.7509, 1.0, 1.0, 0.9688, 1.0, 0.9688, 0.7509, 0.03125, 0.7509, 0.03125, 1.0, 0.0, 1.0, 0.0, 0.7509, 0.0625, 0.7509, 0.0625, 1.0, 0.03125, 1.0, 0.03125, 0.7509, 0.2968, 0.4854, 0.25, 0.49, 0.2032, 0.4854, 0.1582, 0.4717, 0.1167, 0.4496, 0.08029, 0.4197, 0.05045, 0.3833, 0.02827, 0.3418, 0.01461, 0.2968, 0.01, 0.25, 0.01461, 0.2032, 0.02827, 0.1582, 0.05045, 0.1167, 0.08029, 0.08029, 0.1167, 0.05045, 0.1582, 0.02827, 0.2032, 0.01461, 0.25, 0.01, 0.2968, 0.01461, 0.3418, 0.02827, 0.3833, 0.05045, 0.4197, 0.08029, 0.4496, 0.1167, 0.4717, 0.1582, 0.4854, 0.2032, 0.49, 0.25, 0.4854, 0.2968, 0.4717, 0.3418, 0.4496, 0.3833, 0.4197, 0.4197, 0.3833, 0.4496, 0.3418, 0.4717, 0.09375, 0.7509, 0.09375, 1.0, 0.0625, 1.0, 0.0625, 0.7509, 0.125, 0.7509, 0.125, 1.0, 0.09375, 1.0, 0.09375, 0.7509, 0.1562, 0.7509, 0.1562, 1.0, 0.125, 1.0, 0.125, 0.7509, 0.1875, 0.7509, 0.1875, 1.0, 0.1562, 1.0, 0.1562, 0.7509, 0.2188, 0.7509, 0.2188, 1.0, 0.1875, 1.0, 0.1875, 0.7509, 0.25, 0.7509, 0.25, 1.0, 0.2188, 1.0, 0.2188, 0.7509, 0.2812, 0.7509, 0.2812, 1.0, 0.25, 1.0, 0.25, 0.7509, 0.3125, 0.7509, 0.3125, 1.0, 0.2812, 1.0, 0.2812, 0.7509, 0.3438, 0.7509, 0.3438, 1.0, 0.3125, 1.0, 0.3125, 0.7509, 0.375, 0.7509, 0.375, 1.0, 0.3438, 1.0, 0.3438, 0.7509, 0.4062, 0.7509, 0.4062, 1.0, 0.375, 1.0, 0.375, 0.7509, 0.4375, 0.7509, 0.4375, 1.0, 0.4062, 1.0, 0.4062, 0.7509, 0.4688, 0.7509, 0.4688, 1.0, 0.4375, 1.0, 0.4375, 0.7509, 0.5, 0.7509, 0.5, 1.0, 0.4688, 1.0, 0.4688, 0.7509, 0.5312, 0.7509, 0.5312, 1.0, 0.5, 1.0, 0.5, 0.7509, 0.5625, 0.7509, 0.5625, 1.0, 0.5312, 1.0, 0.5312, 0.7509, 0.5938, 0.7509, 0.5938, 1.0, 0.5625, 1.0, 0.5625, 0.7509, 0.625, 0.7509, 0.625, 1.0, 0.5938, 1.0, 0.5938, 0.7509, 0.6562, 0.7509, 0.6562, 1.0, 0.625, 1.0, 0.625, 0.7509, 0.6875, 0.7509, 0.6875, 1.0, 0.6562, 1.0, 0.6562, 0.7509, 0.7188, 0.7509, 0.7188, 1.0, 0.6875, 1.0, 0.6875, 0.7509, 0.75, 0.7509, 0.75, 1.0, 0.7188, 1.0, 0.7188, 0.7509, 0.7812, 0.7509, 0.7812, 1.0, 0.75, 1.0, 0.75, 0.7509, 0.8125, 0.7509, 0.8125, 1.0, 0.7812, 1.0, 0.7812, 0.7509, 0.8437, 0.7509, 0.8438, 1.0, 0.8125, 1.0, 0.8125, 0.7509, 0.875, 0.7509, 0.875, 1.0, 0.8438, 1.0, 0.8437, 0.7509, 0.9063, 0.7509, 0.9062, 1.0, 0.875, 1.0, 0.875, 0.7509, 0.9375, 0.7509, 0.9375, 1.0, 0.9062, 1.0, 0.9063, 0.7509, 0.9688, 0.7509, 0.9688, 1.0, 0.9375, 1.0, 0.9375, 0.7509, 0.5625, 0.5, 0.625, 0.5, 0.625, 0.75, 0.5625, 0.75, 0.625, 0.5, 0.7125, 0.5, 0.7125, 0.75, 0.625, 0.75, 0.5625, 0.4125, 0.625, 0.4125, 0.625, 0.5, 0.5625, 0.5, 0.5, 0.4125, 0.5625, 0.4125, 0.5625, 0.5, 0.5, 0.5, 0.5, 0.5, 0.5625, 0.5, 0.5625, 0.75, 0.5, 0.75, 0.5, 0.75, 0.5625, 0.75, 0.5625, 0.75, 0.5, 0.75, 0.5625, 0.75, 0.625, 0.75, 0.625, 0.75, 0.5625, 0.75, 0.5625, 0.75, 0.625, 0.75, 0.625, 0.75, 0.5625, 0.75, 0.5, 0.75, 0.5625, 0.75, 0.5625, 0.75, 0.5, 0.75, 0.625, 0.75, 0.7125, 0.75, 0.7125, 0.75, 0.625, 0.75, 0.625, 0.75, 0.7125, 0.75, 0.7125, 0.75, 0.625, 0.75, 0.5764, 0.8375, 0.5764, 0.8375, 0.625, 0.8375, 0.625, 0.8375, 0.625, 0.8375, 0.5625, 0.8375, 0.5625, 0.8375, 0.625, 0.8375, 0.5983, 0.8375, 0.5764, 0.8375, 0.625, 0.8375, 0.5625, 0.8375, 0.5764, 0.8375, 0.5983, 0.8375, 0.5983, 0.8375, 0.5764, 0.8375, 0.5764, 0.8375, 0.5764, 0.8375, 0.5764, 0.8375, 0.5764, 0.8375, 0.4981, 0.8375, 0.5983, 0.8375, 0.5625, 0.8375, 0.5, 0.8375, 0.5983, 0.8375, 0.4981, 0.8375, 0.4981, 0.8375, 0.5983, 0.8375, 0.5983, 0.8375, 0.4981, 0.8375, 0.5029, 0.8375, 0.5186, 0.8375, 0.5764, 0.8375, 0.5983, 0.8375, 0.5186, 0.8375, 0.5764, 0.8375, 0.4981, 0.8375, 0.411, 0.8375, 0.4903, 0.8375, 0.5029, 0.8375, 0.4981, 0.8375, 0.411, 0.8375, 0.411, 0.8375, 0.4981, 0.8375, 0.411, 0.8375, 0.4236, 0.8375, 0.4236, 0.8375, 0.411, 0.8375, 0.411, 0.8375, 0.4236, 0.8375, 0.4236, 0.8375, 0.4903, 0.8375, 0.4236, 0.8375, 0.4236, 0.8375, 0.4236, 0.8375, 0.4236, 0.8375, 0.4236, 0.8375, 0.4903, 0.8375, 0.4903, 0.8375, 0.4236, 0.8375, 0.4903, 0.8375, 0.4236, 0.8375, 0.375, 0.8375, 0.4464, 0.8375, 0.4236, 0.8375, 0.4236, 0.8375, 0.375, 0.8375, 0.375, 0.8375, 0.2875, 0.75, 0.375, 0.75, 0.375, 0.75, 0.2875, 0.75, 0.375, 0.75, 0.4464, 0.75, 0.4464, 0.8375, 0.375, 0.8375, 0.4464, 0.8375, 0.375, 0.8375, 0.375, 0.8375, 0.4464, 0.8375, 0.2875, 0.75, 0.375, 0.75, 0.375, 0.75, 0.2875, 0.75, 0.4236, 0.8375, 0.411, 0.8375, 0.4464, 0.8375, 0.375, 0.8375, 0.375, 0.75, 0.4464, 0.75, 0.4464, 0.75, 0.375, 0.75, 0.375, 0.75, 0.4464, 0.75, 0.4464, 0.75, 0.375, 0.75, 0.4464, 0.75, 0.5, 0.75, 0.5, 0.75, 0.4464, 0.75, 0.4464, 0.75, 0.5, 0.75, 0.5, 0.75, 0.4464, 0.75, 0.375, 0.5, 0.4464, 0.5, 0.4464, 0.75, 0.375, 0.75, 0.4464, 0.5, 0.5, 0.5, 0.5, 0.75, 0.4464, 0.75, 0.375, 0.4125, 0.4464, 0.4125, 0.4464, 0.5, 0.375, 0.5, 0.4464, 0.4125, 0.5, 0.4125, 0.5, 0.5, 0.4464, 0.5, 0.375, 0.3668, 0.4464, 0.3668, 0.4464, 0.4125, 0.375, 0.4125, 0.4464, 0.3668, 0.5, 0.3668, 0.5, 0.4125, 0.4464, 0.4125, 0.375, 0.3212, 0.4464, 0.3212, 0.4464, 0.3668, 0.375, 0.3668, 0.4464, 0.3212, 0.5, 0.3212, 0.5, 0.3668, 0.4464, 0.3668, 0.5, 0.3668, 0.5625, 0.3668, 0.5625, 0.4125, 0.5, 0.4125, 0.5, 0.3212, 0.5625, 0.3212, 0.5625, 0.3668, 0.5, 0.3668, 0.5625, 0.3668, 0.625, 0.3668, 0.625, 0.4125, 0.5625, 0.4125, 0.5625, 0.3212, 0.625, 0.3212, 0.625, 0.3668, 0.5625, 0.3668, 0.5, 0.25, 0.5625, 0.25, 0.5625, 0.3212, 0.5, 0.3212, 0.5625, 0.25, 0.625, 0.25, 0.625, 0.3212, 0.5625, 0.3212, 0.5, 0.0, 0.5625, 0.0, 0.5625, 0.25, 0.5, 0.25, 0.5625, 0.0, 0.625, 0.0, 0.625, 0.25, 0.5625, 0.25, 0.625, 0.0, 0.5625, 0.0, 0.5625, 0.0, 0.625, 0.0, 0.5625, 0.0, 0.5, 0.0, 0.5, 0.0, 0.5625, 0.0, 0.5625, 0.0, 0.5, 0.0, 0.5, 0.0, 0.5625, 0.0, 0.625, 0.0, 0.5625, 0.0, 0.5625, 0.0, 0.625, 0.0, 0.5, 0.0, 0.4464, 0.0, 0.4464, 0.0, 0.5, 0.0, 0.5, 0.0, 0.4464, 0.0, 0.4464, 0.0, 0.5, 0.0, 0.4464, 0.0, 0.375, 0.0, 0.375, 0.0, 0.4464, 0.0, 0.4464, 0.0, 0.375, 0.0, 0.375, 0.0, 0.4464, 0.0, 0.125, 0.75, 0.1962, 0.75, 0.1962, 0.75, 0.125, 0.75, 0.125, 0.75, 0.1962, 0.75, 0.1962, 0.75, 0.125, 0.75, 0.375, 0.9288, 0.4464, 0.9288, 0.4464, 0.9288, 0.375, 0.9288, 0.4236, 0.9288, 0.4236, 0.9288, 0.375, 0.9288, 0.375, 0.9288, 0.4108, 0.9288, 0.4236, 0.9288, 0.375, 0.9288, 0.4464, 0.9288, 0.4236, 0.9288, 0.4236, 0.9288, 0.4236, 0.9288, 0.4236, 0.9288, 0.4236, 0.9288, 0.4108, 0.9288, 0.4108, 0.9288, 0.4236, 0.9288, 0.4236, 0.9288, 0.4108, 0.9288, 0.4903, 0.9288, 0.4236, 0.9288, 0.4108, 0.9288, 0.4981, 0.9288, 0.4981, 0.9288, 0.4108, 0.9288, 0.4108, 0.9288, 0.4981, 0.9288, 0.5029, 0.9288, 0.4903, 0.9288, 0.4981, 0.9288, 0.5985, 0.9288, 0.5186, 0.9288, 0.5029, 0.9288, 0.4981, 0.9288, 0.5985, 0.9288, 0.5985, 0.9288, 0.4981, 0.9288, 0.5985, 0.9288, 0.4981, 0.9288, 0.5, 0.9288, 0.5625, 0.9288, 0.4981, 0.9288, 0.4108, 0.9288, 0.4464, 0.9288, 0.5, 0.9288, 0.5, 0.9288, 0.5625, 0.9288, 0.5625, 0.9288, 0.5, 0.9288, 0.4464, 0.9288, 0.5, 0.9288, 0.5, 0.9288, 0.4464, 0.9288, 0.5625, 0.9288, 0.625, 0.9288, 0.625, 0.9288, 0.5625, 0.9288, 0.5764, 0.9288, 0.5985, 0.9288, 0.5625, 0.9288, 0.625, 0.9288, 0.8038, 0.75, 0.875, 0.75, 0.875, 0.75, 0.8038, 0.75, 0.8038, 0.75, 0.875, 0.75, 0.875, 0.75, 0.8038, 0.75, 0.5764, 0.9288, 0.5764, 0.9288, 0.625, 0.9288, 0.625, 0.9288, 0.5764, 0.9288, 0.5764, 0.9288, 0.5764, 0.9288, 0.5764, 0.9288, 0.5985, 0.9288, 0.5764, 0.9288, 0.5764, 0.9288, 0.5985, 0.9288, 0.5985, 0.9288, 0.5764, 0.9288, 0.5764, 0.9288, 0.5186, 0.9288, 0.5764, 0.9288, 0.5186, 0.9288, 0.5186, 0.9288, 0.5764, 0.9288, 0.5186, 0.9288, 0.5029, 0.9288, 0.5029, 0.9288, 0.5186, 0.9288, 0.5029, 0.9288, 0.5186, 0.9288, 0.5625, 0.9288, 0.5, 0.9288, 0.5186, 0.9288, 0.5764, 0.9288, 0.625, 0.9288, 0.5625, 0.9288, 0.5, 0.9288, 0.5625, 0.9288, 0.5625, 1.0, 0.5, 1.0, 0.5625, 0.9288, 0.625, 0.9288, 0.625, 1.0, 0.5625, 1.0, 0.4464, 0.9288, 0.5, 0.9288, 0.5, 1.0, 0.4464, 1.0, 0.4903, 0.9288, 0.5029, 0.9288, 0.5, 0.9288, 0.4464, 0.9288, 0.375, 0.9288, 0.4464, 0.9288, 0.4464, 1.0, 0.375, 1.0, 0.4236, 0.9288, 0.4903, 0.9288, 0.4464, 0.9288, 0.375, 0.9288, 0.5029, 0.9288, 0.4903, 0.9288, 0.4903, 0.9288, 0.5029, 0.9288, 0.4903, 0.9288, 0.4236, 0.9288, 0.4236, 0.9288, 0.4903, 0.9288, 0.8038, 0.5, 0.875, 0.5, 0.875, 0.75, 0.8038, 0.75, 0.5625, 0.8832, 0.625, 0.8832, 0.625, 0.9288, 0.5625, 0.9288, 0.7582, 0.5, 0.8038, 0.5, 0.8038, 0.75, 0.7582, 0.75, 0.7125, 0.5, 0.7582, 0.5, 0.7582, 0.75, 0.7125, 0.75, 0.5625, 0.8375, 0.625, 0.8375, 0.625, 0.8832, 0.5625, 0.8832, 0.5, 0.8375, 0.5625, 0.8375, 0.5625, 0.8832, 0.5, 0.8832, 0.5, 0.8832, 0.5625, 0.8832, 0.5625, 0.9288, 0.5, 0.9288, 0.5625, 0.8375, 0.5, 0.8375, 0.5, 0.8375, 0.5625, 0.8375, 0.4464, 0.8375, 0.5, 0.8375, 0.5, 0.8832, 0.4464, 0.8832, 0.5, 0.8375, 0.4464, 0.8375, 0.4464, 0.8375, 0.5, 0.8375, 0.411, 0.8375, 0.4981, 0.8375, 0.5, 0.8375, 0.4464, 0.8375, 0.375, 0.8375, 0.4464, 0.8375, 0.4464, 0.8832, 0.375, 0.8832, 0.4464, 0.8832, 0.5, 0.8832, 0.5, 0.9288, 0.4464, 0.9288, 0.375, 0.8832, 0.4464, 0.8832, 0.4464, 0.9288, 0.375, 0.9288, 0.2418, 0.5, 0.2875, 0.5, 0.2875, 0.75, 0.2418, 0.75, 0.1962, 0.5, 0.2418, 0.5, 0.2418, 0.75, 0.1962, 0.75, 0.125, 0.5, 0.1962, 0.5, 0.1962, 0.75, 0.125, 0.75, 0.375, 0.25, 0.4464, 0.25, 0.4464, 0.3212, 0.375, 0.3212, 0.375, 0.0, 0.4464, 0.0, 0.4464, 0.25, 0.375, 0.25, 0.4464, 0.25, 0.5, 0.25, 0.5, 0.3212, 0.4464, 0.3212, 0.4464, 0.0, 0.5, 0.0, 0.5, 0.25, 0.4464, 0.25, 0.2875, 0.5, 0.375, 0.5, 0.375, 0.75, 0.2875, 0.75, 0.4464, 0.75, 0.5, 0.75, 0.5, 0.8375, 0.4464, 0.8375, 0.5, 0.75, 0.5625, 0.75, 0.5625, 0.8375, 0.5, 0.8375, 0.5186, 0.8375, 0.5029, 0.8375, 0.5, 0.8375, 0.5625, 0.8375, 0.5029, 0.8375, 0.4903, 0.8375, 0.4464, 0.8375, 0.5, 0.8375, 0.5029, 0.8375, 0.5186, 0.8375, 0.5186, 0.8375, 0.5029, 0.8375, 0.4903, 0.8375, 0.5029, 0.8375, 0.5029, 0.8375, 0.4903, 0.8375, 0.5764, 0.8375, 0.5186, 0.8375, 0.5625, 0.8375, 0.625, 0.8375, 0.5186, 0.8375, 0.5764, 0.8375, 0.5764, 0.8375, 0.5186, 0.8375, 0.5625, 0.75, 0.625, 0.75, 0.625, 0.8375, 0.5625, 0.8375])
me_cylinder_005.materials.append(mat_material_003)
me_cylinder_005.materials.append(mat_material_004)
me_cylinder_005.update()
me_cylinder_006 = bpy.data.meshes.new('Cylinder.006')
me_cylinder_006.from_pydata([(1.081, 1.0, -0.9996), (1.276, 0.9808, -0.9995), (-0.2403, 1.0, 1.0), (0.8858, 0.9808, -0.9996), (0.6983, 0.9239, -0.9997), (-0.4353, 0.9808, 1.0), (-0.6229, 0.9239, 1.0), (-0.7958, 0.8315, 0.9999), (-0.9473, 0.7071, 0.9999), (0.5254, 0.8315, -0.9998), (0.3739, 0.7071, -0.9999), (0.2495, 0.5556, -0.9999), (0.1571, 0.3827, -1.0), (-1.072, 0.5556, 0.9998), (-1.164, 0.3827, 0.9998), (-1.221, 0.1951, 0.9998), (-1.24, 0.0, 0.9998), (0.1002, 0.1951, -1.0), (0.08103, 0.0, -1.0), (0.1002, -0.1951, -1.0), (0.1571, -0.3827, -1.0), (-1.221, -0.1951, 0.9998), (-1.164, -0.3827, 0.9998), (-1.072, -0.5556, 0.9998), (-0.9473, -0.7071, 0.9999), (0.2495, -0.5556, -0.9999), (0.3739, -0.7071, -0.9999), (0.5254, -0.8315, -0.9998), (0.6983, -0.9239, -0.9997), (-0.7958, -0.8315, 0.9999), (-0.6229, -0.9239, 1.0), (-0.4353, -0.9808, 1.0), (-0.2403, -1.0, 1.0), (0.8858, -0.9808, -0.9996), (1.081, -1.0, -0.9996), (1.276, -0.9808, -0.9995), (1.464, -0.9239, -0.9994), (-0.04521, -0.9808, 1.0), (0.1424, -0.9239, 1.0), (0.3152, -0.8315, 1.0), (0.4667, -0.7071, 1.0), (1.636, -0.8315, -0.9993), (1.788, -0.7071, -0.9993), (1.912, -0.5556, -0.9992), (2.005, -0.3827, -0.9992), (0.5911, -0.5556, 1.001), (0.6835, -0.3827, 1.001), (0.7404, -0.1951, 1.001), (0.7596, 0.0, 1.001), (2.062, -0.1951, -0.9991), (2.081, 0.0, -0.9991), (2.062, 0.1951, -0.9991), (2.005, 0.3827, -0.9992), (0.7404, 0.1951, 1.001), (0.6835, 0.3827, 1.001), (0.5911, 0.5556, 1.001), (0.4667, 0.7071, 1.0), (1.912, 0.5556, -0.9992), (1.788, 0.7071, -0.9993), (1.636, 0.8315, -0.9993), (1.464, 0.9239, -0.9994), (0.3152, 0.8315, 1.0), (0.1424, 0.9239, 1.0), (-0.04521, 0.9808, 1.0), (0.4894, 1.0, 0.004017), (0.2943, 0.9808, 0.003934), (0.1067, 0.9239, 0.003854), (-0.06612, 0.8315, 0.00378), (-0.2176, 0.7071, 0.003715), (-0.342, 0.5556, 0.003662), (-0.4344, 0.3827, 0.003623), (-0.4913, 0.1951, 0.003599), (-0.5105, 0.0, 0.00359), (-0.4913, -0.1951, 0.003599), (-0.4344, -0.3827, 0.003623), (-0.342, -0.5556, 0.003662), (-0.2176, -0.7071, 0.003715), (-0.06612, -0.8315, 0.00378), (0.1067, -0.9239, 0.003854), (0.2943, -0.9808, 0.003934), (0.4894, -1.0, 0.004017), (0.6844, -0.9808, 0.0041), (0.872, -0.9239, 0.00418), (1.045, -0.8315, 0.004254), (1.196, -0.7071, 0.004319), (1.321, -0.5556, 0.004372), (1.413, -0.3827, 0.004411), (1.47, -0.1951, 0.004435), (1.489, 0.0, 0.004444), (1.47, 0.1951, 0.004435), (1.413, 0.3827, 0.004411), (1.321, 0.5556, 0.004372), (1.196, 0.7071, 0.004319), (1.045, 0.8315, 0.004254), (0.872, 0.9239, 0.00418), (0.6844, 0.9808, 0.0041), (-2.192, 9.144, 1.005), (-2.192, 6.491, 1.005), (-2.176, 9.144, 0.9802), (-1.24, 9.144, 1.006), (-0.2877, 9.144, 1.006), (-1.223, 9.144, 0.9803), (-1.24, 6.491, 1.006), (-0.2877, 6.491, 1.006), (-1.24, 2.496, 1.006), (-1.24, -1.612, 1.006), (-0.2877, 2.414, 1.006), (-2.192, 2.768, 1.005), (-2.192, -1.06, 1.005), (-2.176, 2.768, 0.9802), (-2.176, -1.06, 0.9802), (-2.176, 6.491, 0.9802), (-1.223, 2.496, 0.9803), (-1.435, 2.315, 0.9803), (-1.73, 2.857, 0.9268), (-1.435, -1.044, 0.9803), (-1.769, 2.41, 0.9802), (-0.2423, 2.28, 0.9804), (-2.162, 2.981, 0.9267), (-0.5922, -2.145, 0.9269), (-0.1883, 2.812, 0.9269), (-0.2824, -2.198, 0.9269), (1.526, 2.983, 0.9271), (1.084, 2.412, 0.9805), (-0.03439, -2.148, 0.9269), (1.279, 2.921, 0.9271), (0.8926, 2.364, 0.9805), (1.279, -1.482, 0.9271), (0.8926, -1.042, 0.9805), (-0.1232, -1.558, 0.9804), (1.633, -1.06, 0.9806), (1.617, -1.06, 1.006), (0.5449, -1.612, 0.9805), (1.71, 2.514, 0.9806), (1.71, 6.765, 0.9806), (0.4677, 2.203, 0.9805), (1.617, 2.768, 1.006), (1.617, 6.491, 1.006), (0.5284, 2.496, 1.006), (0.5284, -1.612, 1.006), (0.5284, 6.491, 1.006), (0.5284, 9.144, 1.006), (1.617, 9.144, 1.006), (0.5449, 9.144, 0.9805), (1.633, 9.144, 0.9806), (-0.2713, 9.144, 0.9804), (0.7864, 9.144, 0.6086), (1.028, 9.144, 0.2367), (1.875, 9.144, 0.6087), (-0.02973, 9.144, 0.6085), (0.2118, 9.144, 0.2366), (-0.9819, 9.144, 0.6084), (-1.934, 9.144, 0.6083), (-0.7403, 9.144, 0.2365), (-1.693, 9.144, 0.2364), (-0.5413, 9.144, -0.06981), (0.4108, 9.144, -0.06972), (-1.494, 9.144, -0.06991), (-0.5413, 6.491, -0.06981), (-1.494, 6.491, -0.06991), (0.4108, 6.491, -0.06972), (-0.5413, 2.44, -0.06981), (-0.5413, -1.612, -0.06981), (-1.494, 2.716, -0.06991), (0.4108, 2.357, -0.06972), (0.4108, -1.777, -0.06972), (1.227, 2.44, -0.06963), (1.227, -1.612, -0.06963), (1.227, 6.491, -0.06963), (2.315, 2.716, -0.06952), (2.315, 6.491, -0.06952), (2.315, -1.06, -0.06952), (2.298, 2.716, -0.04259), (2.298, 6.491, -0.04259), (2.298, -1.06, -0.04259), (1.209, 2.44, -0.0427), (1.557, 2.307, -0.04266), (1.557, -1.042, -0.04266), (1.752, 2.357, -0.04264), (1.907, 2.901, 0.004247), (1.907, -1.51, 0.004247), (2.164, 2.966, 0.004273), (0.5695, -2.188, 0.004112), (0.4131, 2.789, 0.004096), (0.3168, -2.239, 0.004087), (-1.602, 2.964, 0.003893), (0.4227, 2.222, -0.04278), (-1.108, 2.355, -0.04293), (0.3933, 2.357, -0.04278), (0.3933, 6.491, -0.04278), (-0.5588, 2.44, -0.04288), (-0.5588, 6.491, -0.04288), (-1.511, 2.716, -0.04297), (-1.511, 6.491, -0.04297), (-1.511, -1.06, -0.04297), (-0.7706, 2.257, -0.0429), (-0.7706, -1.044, -0.0429), (-1.158, 2.835, 0.003938), (-1.158, -1.512, 0.003938), (0.001179, -2.185, 0.004055), (0.1099, -1.555, -0.04281), (0.3496, -1.596, -0.04278), (-0.5588, -1.612, -0.04288), (0.3933, -1.777, -0.04278), (1.209, -1.612, -0.0427), (0.5415, -1.558, -0.04276), (-1.494, -1.06, -0.06991), (-1.843, 6.491, 0.4686), (-0.8912, 6.491, 0.4687), (0.06102, 6.491, 0.4688), (-1.223, 6.491, 0.9803), (-0.2713, 6.491, 0.9804), (0.4677, 6.765, 0.9805), (-0.2713, 2.414, 0.9804), (0.8772, 6.491, 0.4689), (1.209, 6.491, -0.0427), (1.965, 6.491, 0.469), (2.116, 9.144, 0.2368), (2.315, 9.144, -0.06952), (1.227, 9.144, -0.06963), (-0.2877, -1.777, 1.006), (-0.2713, -1.777, 0.9804), (-1.223, -1.612, 0.9803), (-0.315, -1.596, 0.9804), (-0.5548, -1.555, 0.9804), (-1.73, -1.485, 0.9268)], [], [(0, 1, 60, 59, 58, 57, 52, 51, 50, 49, 44, 43, 42, 41, 36, 35, 34, 33, 28, 27, 26, 25, 20, 19, 18, 17, 12, 11, 10, 9, 4, 3), (64, 2, 63, 95), (65, 5, 2, 64), (66, 6, 5, 65), (63, 2, 5, 6, 7, 8, 13, 14, 15, 16, 21, 22, 23, 24, 29, 30, 31, 32, 37, 38, 39, 40, 45, 46, 47, 48, 53, 54, 55, 56, 61, 62), (67, 7, 6, 66), (68, 8, 7, 67), (69, 13, 8, 68), (70, 14, 13, 69), (71, 15, 14, 70), (72, 16, 15, 71), (73, 21, 16, 72), (74, 22, 21, 73), (75, 23, 22, 74), (76, 24, 23, 75), (77, 29, 24, 76), (78, 30, 29, 77), (79, 31, 30, 78), (80, 32, 31, 79), (81, 37, 32, 80), (82, 38, 37, 81), (83, 39, 38, 82), (84, 40, 39, 83), (85, 45, 40, 84), (86, 46, 45, 85), (87, 47, 46, 86), (88, 48, 47, 87), (89, 53, 48, 88), (90, 54, 53, 89), (91, 55, 54, 90), (92, 56, 55, 91), (93, 61, 56, 92), (94, 62, 61, 93), (95, 63, 62, 94), (99, 96, 97, 102), (96, 98, 111, 97), (101, 98, 96, 99), (145, 101, 99, 100), (100, 99, 102, 103), (103, 102, 104, 106), (102, 97, 107, 104), (104, 107, 108, 105), (106, 104, 105, 220), (97, 111, 109, 107), (107, 109, 110, 108), (113, 115, 110, 109), (111, 210, 112, 109), (116, 113, 109, 112), (113, 116, 118, 114), (115, 113, 114, 225), (117, 116, 112, 213), (116, 117, 120, 118), (118, 120, 121, 119), (114, 118, 119, 225), (120, 122, 124, 121), (117, 123, 122, 120), (123, 126, 125, 122), (122, 125, 127, 124), (126, 128, 127, 125), (128, 129, 124, 127), (129, 128, 130, 132), (128, 126, 133, 130), (133, 136, 131, 130), (131, 139, 132, 130), (212, 134, 133, 135), (134, 137, 136, 133), (126, 123, 135, 133), (136, 138, 139, 131), (137, 140, 138, 136), (138, 106, 220, 139), (140, 103, 106, 138), (142, 141, 140, 137), (141, 100, 103, 140), (144, 143, 141, 142), (143, 145, 100, 141), (148, 146, 143, 144), (146, 149, 145, 143), (217, 147, 146, 148), (147, 150, 149, 146), (149, 151, 101, 145), (150, 153, 151, 149), (151, 152, 98, 101), (153, 154, 152, 151), (156, 155, 153, 150), (155, 157, 154, 153), (160, 158, 155, 156), (158, 159, 157, 155), (159, 158, 161, 163), (158, 160, 164, 161), (161, 164, 165, 162), (163, 161, 162, 206), (164, 166, 167, 165), (160, 168, 166, 164), (166, 169, 171, 167), (168, 170, 169, 166), (170, 173, 172, 169), (169, 172, 174, 171), (173, 215, 175, 172), (176, 177, 174, 172), (178, 176, 172, 175), (177, 176, 179, 180), (176, 178, 181, 179), (179, 181, 182, 180), (178, 186, 183, 181), (181, 183, 184, 182), (183, 185, 199, 184), (186, 187, 185, 183), (187, 186, 188, 190), (186, 178, 175, 188), (189, 191, 190, 188), (215, 189, 188, 175), (191, 193, 192, 190), (195, 187, 190, 192), (193, 159, 163, 192), (192, 163, 206, 194), (196, 195, 192, 194), (195, 196, 198, 197), (187, 195, 197, 185), (185, 197, 198, 199), (196, 200, 199, 198), (200, 201, 184, 199), (201, 200, 202, 203), (200, 196, 194, 202), (203, 202, 162, 165), (202, 194, 206, 162), (204, 203, 165, 167), (205, 201, 203, 204), (174, 204, 167, 171), (177, 205, 204, 174), (201, 205, 182, 184), (205, 177, 180, 182), (154, 157, 159, 193), (208, 207, 193, 191), (152, 154, 193, 207), (98, 152, 207, 111), (210, 111, 207, 208), (211, 210, 208, 209), (209, 208, 191, 189), (210, 211, 213, 112), (212, 211, 209, 214), (211, 212, 135, 213), (123, 117, 213, 135), (134, 212, 214, 216), (214, 209, 189, 215), (216, 214, 215, 173), (148, 144, 134, 216), (217, 148, 216, 173), (218, 217, 173, 170), (218, 219, 147, 217), (170, 168, 219, 218), (219, 156, 150, 147), (168, 160, 156, 219), (144, 142, 137, 134), (139, 220, 221, 132), (220, 105, 222, 221), (224, 223, 221, 222), (223, 129, 132, 221), (223, 224, 119, 121), (129, 223, 121, 124), (115, 224, 222, 110), (224, 115, 225, 119), (105, 108, 110, 222)])
me_cylinder_006.polygons.foreach_set('material_index', [0, 0, 0, 0, 0, 0, 0, 0, 0, 0, 0, 0, 0, 0, 0, 0, 0, 0, 0, 0, 0, 0, 0, 0, 0, 0, 0, 0, 0, 0, 0, 0, 0, 0, 1, 1, 1, 1, 1, 1, 1, 1, 1, 1, 1, 1, 1, 1, 1, 1, 1, 1, 1, 1, 1, 1, 1, 1, 1, 1, 1, 1, 1, 1, 1, 1, 1, 1, 1, 1, 1, 1, 1, 1, 1, 1, 1, 1, 1, 1, 1, 1, 1, 1, 1, 1, 1, 1, 1, 1, 1, 1, 1, 1, 1, 1, 1, 1, 1, 1, 1, 1, 1, 1, 1, 1, 1, 1, 1, 1, 1, 1, 1, 1, 1, 1, 1, 1, 1, 1, 1, 1, 1, 1, 1, 1, 1, 1, 1, 1, 1, 1, 1, 1, 1, 1, 1, 1, 1, 1, 1, 1, 1, 1, 1, 1, 1, 1, 1, 1, 1, 1, 1, 1, 1, 1, 1, 1, 1, 1, 1, 1])
_uv = me_cylinder_006.uv_layers.new(name='UVMap')
_uv.uv.foreach_set('vector', [0.75, 0.49, 0.7968, 0.4854, 0.8418, 0.4717, 0.8833, 0.4496, 0.9197, 0.4197, 0.9496, 0.3833, 0.9717, 0.3418, 0.9854, 0.2968, 0.99, 0.25, 0.9854, 0.2032, 0.9717, 0.1582, 0.9496, 0.1167, 0.9197, 0.08029, 0.8833, 0.05045, 0.8418, 0.02827, 0.7968, 0.01461, 0.75, 0.01, 0.7032, 0.01461, 0.6582, 0.02827, 0.6167, 0.05045, 0.5803, 0.08029, 0.5504, 0.1167, 0.5283, 0.1582, 0.5146, 0.2032, 0.51, 0.25, 0.5146, 0.2968, 0.5283, 0.3418, 0.5504, 0.3833, 0.5803, 0.4197, 0.6167, 0.4496, 0.6582, 0.4717, 0.7032, 0.4854, 1.0, 0.7509, 1.0, 1.0, 0.9688, 1.0, 0.9688, 0.7509, 0.03125, 0.7509, 0.03125, 1.0, 0.0, 1.0, 0.0, 0.7509, 0.0625, 0.7509, 0.0625, 1.0, 0.03125, 1.0, 0.03125, 0.7509, 0.2968, 0.4854, 0.25, 0.49, 0.2032, 0.4854, 0.1582, 0.4717, 0.1167, 0.4496, 0.08029, 0.4197, 0.05045, 0.3833, 0.02827, 0.3418, 0.01461, 0.2968, 0.01, 0.25, 0.01461, 0.2032, 0.02827, 0.1582, 0.05045, 0.1167, 0.08029, 0.08029, 0.1167, 0.05045, 0.1582, 0.02827, 0.2032, 0.01461, 0.25, 0.01, 0.2968, 0.01461, 0.3418, 0.02827, 0.3833, 0.05045, 0.4197, 0.08029, 0.4496, 0.1167, 0.4717, 0.1582, 0.4854, 0.2032, 0.49, 0.25, 0.4854, 0.2968, 0.4717, 0.3418, 0.4496, 0.3833, 0.4197, 0.4197, 0.3833, 0.4496, 0.3418, 0.4717, 0.09375, 0.7509, 0.09375, 1.0, 0.0625, 1.0, 0.0625, 0.7509, 0.125, 0.7509, 0.125, 1.0, 0.09375, 1.0, 0.09375, 0.7509, 0.1562, 0.7509, 0.1562, 1.0, 0.125, 1.0, 0.125, 0.7509, 0.1875, 0.7509, 0.1875, 1.0, 0.1562, 1.0, 0.1562, 0.7509, 0.2188, 0.7509, 0.2188, 1.0, 0.1875, 1.0, 0.1875, 0.7509, 0.25, 0.7509, 0.25, 1.0, 0.2188, 1.0, 0.2188, 0.7509, 0.2812, 0.7509, 0.2812, 1.0, 0.25, 1.0, 0.25, 0.7509, 0.3125, 0.7509, 0.3125, 1.0, 0.2812, 1.0, 0.2812, 0.7509, 0.3438, 0.7509, 0.3438, 1.0, 0.3125, 1.0, 0.3125, 0.7509, 0.375, 0.7509, 0.375, 1.0, 0.3438, 1.0, 0.3438, 0.7509, 0.4062, 0.7509, 0.4062, 1.0, 0.375, 1.0, 0.375, 0.7509, 0.4375, 0.7509, 0.4375, 1.0, 0.4062, 1.0, 0.4062, 0.7509, 0.4688, 0.7509, 0.4688, 1.0, 0.4375, 1.0, 0.4375, 0.7509, 0.5, 0.7509, 0.5, 1.0, 0.4688, 1.0, 0.4688, 0.7509, 0.5312, 0.7509, 0.5312, 1.0, 0.5, 1.0, 0.5, 0.7509, 0.5625, 0.7509, 0.5625, 1.0, 0.5312, 1.0, 0.5312, 0.7509, 0.5938, 0.7509, 0.5938, 1.0, 0.5625, 1.0, 0.5625, 0.7509, 0.625, 0.7509, 0.625, 1.0, 0.5938, 1.0, 0.5938, 0.7509, 0.6562, 0.7509, 0.6562, 1.0, 0.625, 1.0, 0.625, 0.7509, 0.6875, 0.7509, 0.6875, 1.0, 0.6562, 1.0, 0.6562, 0.7509, 0.7188, 0.7509, 0.7188, 1.0, 0.6875, 1.0, 0.6875, 0.7509, 0.75, 0.7509, 0.75, 1.0, 0.7188, 1.0, 0.7188, 0.7509, 0.7812, 0.7509, 0.7812, 1.0, 0.75, 1.0, 0.75, 0.7509, 0.8125, 0.7509, 0.8125, 1.0, 0.7812, 1.0, 0.7812, 0.7509, 0.8437, 0.7509, 0.8438, 1.0, 0.8125, 1.0, 0.8125, 0.7509, 0.875, 0.7509, 0.875, 1.0, 0.8438, 1.0, 0.8437, 0.7509, 0.9063, 0.7509, 0.9062, 1.0, 0.875, 1.0, 0.875, 0.7509, 0.9375, 0.7509, 0.9375, 1.0, 0.9062, 1.0, 0.9063, 0.7509, 0.9688, 0.7509, 0.9688, 1.0, 0.9375, 1.0, 0.9375, 0.7509, 0.5625, 0.5, 0.625, 0.5, 0.625, 0.75, 0.5625, 0.75, 0.625, 0.5, 0.7125, 0.5, 0.7125, 0.75, 0.625, 0.75, 0.5625, 0.4125, 0.625, 0.4125, 0.625, 0.5, 0.5625, 0.5, 0.5, 0.4125, 0.5625, 0.4125, 0.5625, 0.5, 0.5, 0.5, 0.5, 0.5, 0.5625, 0.5, 0.5625, 0.75, 0.5, 0.75, 0.5, 0.75, 0.5625, 0.75, 0.5625, 0.75, 0.5, 0.75, 0.5625, 0.75, 0.625, 0.75, 0.625, 0.75, 0.5625, 0.75, 0.5625, 0.75, 0.625, 0.75, 0.625, 0.75, 0.5625, 0.75, 0.5, 0.75, 0.5625, 0.75, 0.5625, 0.75, 0.5, 0.75, 0.625, 0.75, 0.7125, 0.75, 0.7125, 0.75, 0.625, 0.75, 0.625, 0.75, 0.7125, 0.75, 0.7125, 0.75, 0.625, 0.75, 0.5764, 0.8375, 0.5764, 0.8375, 0.625, 0.8375, 0.625, 0.8375, 0.625, 0.8375, 0.5625, 0.8375, 0.5625, 0.8375, 0.625, 0.8375, 0.5983, 0.8375, 0.5764, 0.8375, 0.625, 0.8375, 0.5625, 0.8375, 0.5764, 0.8375, 0.5983, 0.8375, 0.5983, 0.8375, 0.5764, 0.8375, 0.5764, 0.8375, 0.5764, 0.8375, 0.5764, 0.8375, 0.5764, 0.8375, 0.4981, 0.8375, 0.5983, 0.8375, 0.5625, 0.8375, 0.5, 0.8375, 0.5983, 0.8375, 0.4981, 0.8375, 0.4981, 0.8375, 0.5983, 0.8375, 0.5983, 0.8375, 0.4981, 0.8375, 0.5029, 0.8375, 0.5186, 0.8375, 0.5764, 0.8375, 0.5983, 0.8375, 0.5186, 0.8375, 0.5764, 0.8375, 0.4981, 0.8375, 0.411, 0.8375, 0.4903, 0.8375, 0.5029, 0.8375, 0.4981, 0.8375, 0.411, 0.8375, 0.411, 0.8375, 0.4981, 0.8375, 0.411, 0.8375, 0.4236, 0.8375, 0.4236, 0.8375, 0.411, 0.8375, 0.411, 0.8375, 0.4236, 0.8375, 0.4236, 0.8375, 0.4903, 0.8375, 0.4236, 0.8375, 0.4236, 0.8375, 0.4236, 0.8375, 0.4236, 0.8375, 0.4236, 0.8375, 0.4903, 0.8375, 0.4903, 0.8375, 0.4236, 0.8375, 0.4903, 0.8375, 0.4236, 0.8375, 0.375, 0.8375, 0.4464, 0.8375, 0.4236, 0.8375, 0.4236, 0.8375, 0.375, 0.8375, 0.375, 0.8375, 0.2875, 0.75, 0.375, 0.75, 0.375, 0.75, 0.2875, 0.75, 0.375, 0.75, 0.4464, 0.75, 0.4464, 0.8375, 0.375, 0.8375, 0.4464, 0.8375, 0.375, 0.8375, 0.375, 0.8375, 0.4464, 0.8375, 0.2875, 0.75, 0.375, 0.75, 0.375, 0.75, 0.2875, 0.75, 0.4236, 0.8375, 0.411, 0.8375, 0.4464, 0.8375, 0.375, 0.8375, 0.375, 0.75, 0.4464, 0.75, 0.4464, 0.75, 0.375, 0.75, 0.375, 0.75, 0.4464, 0.75, 0.4464, 0.75, 0.375, 0.75, 0.4464, 0.75, 0.5, 0.75, 0.5, 0.75, 0.4464, 0.75, 0.4464, 0.75, 0.5, 0.75, 0.5, 0.75, 0.4464, 0.75, 0.375, 0.5, 0.4464, 0.5, 0.4464, 0.75, 0.375, 0.75, 0.4464, 0.5, 0.5, 0.5, 0.5, 0.75, 0.4464, 0.75, 0.375, 0.4125, 0.4464, 0.4125, 0.4464, 0.5, 0.375, 0.5, 0.4464, 0.4125, 0.5, 0.4125, 0.5, 0.5, 0.4464, 0.5, 0.375, 0.3668, 0.4464, 0.3668, 0.4464, 0.4125, 0.375, 0.4125, 0.4464, 0.3668, 0.5, 0.3668, 0.5, 0.4125, 0.4464, 0.4125, 0.375, 0.3212, 0.4464, 0.3212, 0.4464, 0.3668, 0.375, 0.3668, 0.4464, 0.3212, 0.5, 0.3212, 0.5, 0.3668, 0.4464, 0.3668, 0.5, 0.3668, 0.5625, 0.3668, 0.5625, 0.4125, 0.5, 0.4125, 0.5, 0.3212, 0.5625, 0.3212, 0.5625, 0.3668, 0.5, 0.3668, 0.5625, 0.3668, 0.625, 0.3668, 0.625, 0.4125, 0.5625, 0.4125, 0.5625, 0.3212, 0.625, 0.3212, 0.625, 0.3668, 0.5625, 0.3668, 0.5, 0.25, 0.5625, 0.25, 0.5625, 0.3212, 0.5, 0.3212, 0.5625, 0.25, 0.625, 0.25, 0.625, 0.3212, 0.5625, 0.3212, 0.5, 0.0, 0.5625, 0.0, 0.5625, 0.25, 0.5, 0.25, 0.5625, 0.0, 0.625, 0.0, 0.625, 0.25, 0.5625, 0.25, 0.625, 0.0, 0.5625, 0.0, 0.5625, 0.0, 0.625, 0.0, 0.5625, 0.0, 0.5, 0.0, 0.5, 0.0, 0.5625, 0.0, 0.5625, 0.0, 0.5, 0.0, 0.5, 0.0, 0.5625, 0.0, 0.625, 0.0, 0.5625, 0.0, 0.5625, 0.0, 0.625, 0.0, 0.5, 0.0, 0.4464, 0.0, 0.4464, 0.0, 0.5, 0.0, 0.5, 0.0, 0.4464, 0.0, 0.4464, 0.0, 0.5, 0.0, 0.4464, 0.0, 0.375, 0.0, 0.375, 0.0, 0.4464, 0.0, 0.4464, 0.0, 0.375, 0.0, 0.375, 0.0, 0.4464, 0.0, 0.125, 0.75, 0.1962, 0.75, 0.1962, 0.75, 0.125, 0.75, 0.125, 0.75, 0.1962, 0.75, 0.1962, 0.75, 0.125, 0.75, 0.375, 0.9288, 0.4464, 0.9288, 0.4464, 0.9288, 0.375, 0.9288, 0.4236, 0.9288, 0.4236, 0.9288, 0.375, 0.9288, 0.375, 0.9288, 0.4108, 0.9288, 0.4236, 0.9288, 0.375, 0.9288, 0.4464, 0.9288, 0.4236, 0.9288, 0.4236, 0.9288, 0.4236, 0.9288, 0.4236, 0.9288, 0.4236, 0.9288, 0.4108, 0.9288, 0.4108, 0.9288, 0.4236, 0.9288, 0.4236, 0.9288, 0.4108, 0.9288, 0.4903, 0.9288, 0.4236, 0.9288, 0.4108, 0.9288, 0.4981, 0.9288, 0.4981, 0.9288, 0.4108, 0.9288, 0.4108, 0.9288, 0.4981, 0.9288, 0.5029, 0.9288, 0.4903, 0.9288, 0.4981, 0.9288, 0.5985, 0.9288, 0.5186, 0.9288, 0.5029, 0.9288, 0.4981, 0.9288, 0.5985, 0.9288, 0.5985, 0.9288, 0.4981, 0.9288, 0.5985, 0.9288, 0.4981, 0.9288, 0.5, 0.9288, 0.5625, 0.9288, 0.4981, 0.9288, 0.4108, 0.9288, 0.4464, 0.9288, 0.5, 0.9288, 0.5, 0.9288, 0.5625, 0.9288, 0.5625, 0.9288, 0.5, 0.9288, 0.4464, 0.9288, 0.5, 0.9288, 0.5, 0.9288, 0.4464, 0.9288, 0.5625, 0.9288, 0.625, 0.9288, 0.625, 0.9288, 0.5625, 0.9288, 0.5764, 0.9288, 0.5985, 0.9288, 0.5625, 0.9288, 0.625, 0.9288, 0.8038, 0.75, 0.875, 0.75, 0.875, 0.75, 0.8038, 0.75, 0.8038, 0.75, 0.875, 0.75, 0.875, 0.75, 0.8038, 0.75, 0.5764, 0.9288, 0.5764, 0.9288, 0.625, 0.9288, 0.625, 0.9288, 0.5764, 0.9288, 0.5764, 0.9288, 0.5764, 0.9288, 0.5764, 0.9288, 0.5985, 0.9288, 0.5764, 0.9288, 0.5764, 0.9288, 0.5985, 0.9288, 0.5985, 0.9288, 0.5764, 0.9288, 0.5764, 0.9288, 0.5186, 0.9288, 0.5764, 0.9288, 0.5186, 0.9288, 0.5186, 0.9288, 0.5764, 0.9288, 0.5186, 0.9288, 0.5029, 0.9288, 0.5029, 0.9288, 0.5186, 0.9288, 0.5029, 0.9288, 0.5186, 0.9288, 0.5625, 0.9288, 0.5, 0.9288, 0.5186, 0.9288, 0.5764, 0.9288, 0.625, 0.9288, 0.5625, 0.9288, 0.5, 0.9288, 0.5625, 0.9288, 0.5625, 1.0, 0.5, 1.0, 0.5625, 0.9288, 0.625, 0.9288, 0.625, 1.0, 0.5625, 1.0, 0.4464, 0.9288, 0.5, 0.9288, 0.5, 1.0, 0.4464, 1.0, 0.4903, 0.9288, 0.5029, 0.9288, 0.5, 0.9288, 0.4464, 0.9288, 0.375, 0.9288, 0.4464, 0.9288, 0.4464, 1.0, 0.375, 1.0, 0.4236, 0.9288, 0.4903, 0.9288, 0.4464, 0.9288, 0.375, 0.9288, 0.5029, 0.9288, 0.4903, 0.9288, 0.4903, 0.9288, 0.5029, 0.9288, 0.4903, 0.9288, 0.4236, 0.9288, 0.4236, 0.9288, 0.4903, 0.9288, 0.8038, 0.5, 0.875, 0.5, 0.875, 0.75, 0.8038, 0.75, 0.5625, 0.8832, 0.625, 0.8832, 0.625, 0.9288, 0.5625, 0.9288, 0.7582, 0.5, 0.8038, 0.5, 0.8038, 0.75, 0.7582, 0.75, 0.7125, 0.5, 0.7582, 0.5, 0.7582, 0.75, 0.7125, 0.75, 0.5625, 0.8375, 0.625, 0.8375, 0.625, 0.8832, 0.5625, 0.8832, 0.5, 0.8375, 0.5625, 0.8375, 0.5625, 0.8832, 0.5, 0.8832, 0.5, 0.8832, 0.5625, 0.8832, 0.5625, 0.9288, 0.5, 0.9288, 0.5625, 0.8375, 0.5, 0.8375, 0.5, 0.8375, 0.5625, 0.8375, 0.4464, 0.8375, 0.5, 0.8375, 0.5, 0.8832, 0.4464, 0.8832, 0.5, 0.8375, 0.4464, 0.8375, 0.4464, 0.8375, 0.5, 0.8375, 0.411, 0.8375, 0.4981, 0.8375, 0.5, 0.8375, 0.4464, 0.8375, 0.375, 0.8375, 0.4464, 0.8375, 0.4464, 0.8832, 0.375, 0.8832, 0.4464, 0.8832, 0.5, 0.8832, 0.5, 0.9288, 0.4464, 0.9288, 0.375, 0.8832, 0.4464, 0.8832, 0.4464, 0.9288, 0.375, 0.9288, 0.2418, 0.5, 0.2875, 0.5, 0.2875, 0.75, 0.2418, 0.75, 0.1962, 0.5, 0.2418, 0.5, 0.2418, 0.75, 0.1962, 0.75, 0.125, 0.5, 0.1962, 0.5, 0.1962, 0.75, 0.125, 0.75, 0.375, 0.25, 0.4464, 0.25, 0.4464, 0.3212, 0.375, 0.3212, 0.375, 0.0, 0.4464, 0.0, 0.4464, 0.25, 0.375, 0.25, 0.4464, 0.25, 0.5, 0.25, 0.5, 0.3212, 0.4464, 0.3212, 0.4464, 0.0, 0.5, 0.0, 0.5, 0.25, 0.4464, 0.25, 0.2875, 0.5, 0.375, 0.5, 0.375, 0.75, 0.2875, 0.75, 0.4464, 0.75, 0.5, 0.75, 0.5, 0.8375, 0.4464, 0.8375, 0.5, 0.75, 0.5625, 0.75, 0.5625, 0.8375, 0.5, 0.8375, 0.5186, 0.8375, 0.5029, 0.8375, 0.5, 0.8375, 0.5625, 0.8375, 0.5029, 0.8375, 0.4903, 0.8375, 0.4464, 0.8375, 0.5, 0.8375, 0.5029, 0.8375, 0.5186, 0.8375, 0.5186, 0.8375, 0.5029, 0.8375, 0.4903, 0.8375, 0.5029, 0.8375, 0.5029, 0.8375, 0.4903, 0.8375, 0.5764, 0.8375, 0.5186, 0.8375, 0.5625, 0.8375, 0.625, 0.8375, 0.5186, 0.8375, 0.5764, 0.8375, 0.5764, 0.8375, 0.5186, 0.8375, 0.5625, 0.75, 0.625, 0.75, 0.625, 0.8375, 0.5625, 0.8375])
me_cylinder_006.materials.append(mat_material_005)
me_cylinder_006.materials.append(mat_material_006)
me_cylinder_006.update()

# ---- objects
ob_cylinder_002 = bpy.data.objects.new('Cylinder.002', me_cylinder_002)
ob_cylinder_001 = bpy.data.objects.new('Cylinder.001', me_cylinder_005)
ob_cylinder_003 = bpy.data.objects.new('Cylinder.003', me_cylinder_006)

# ---- transforms, parenting, visibility, modifiers, constraints
ob_cylinder_002.location = (-3.989, -0.9442, 1.387)
ob_cylinder_002.rotation_euler = (-0.0, 1.579, -0.0)
ob_cylinder_002.scale = (0.1063, 0.1208, 8.523)
_m = ob_cylinder_002.modifiers.new('Decimate', 'DECIMATE')
ob_cylinder_001.location = (-3.989, -0.9442, 2.283)
ob_cylinder_001.rotation_euler = (-0.0, 1.579, -0.0)
ob_cylinder_001.scale = (0.1063, 0.1208, 8.523)
ob_cylinder_003.location = (-3.989, -0.9442, 3.158)
ob_cylinder_003.rotation_euler = (-0.0, 1.579, -0.0)
ob_cylinder_003.scale = (0.1063, 0.1208, 8.523)

# ---- collection membership
col_collection.objects.link(ob_cylinder_002)
col_collection.objects.link(ob_cylinder_001)
col_collection.objects.link(ob_cylinder_003)

# ---- scene / render settings (as saved in the file)
scene.frame_start = 1; scene.frame_end = 250; scene.frame_set(-14)
scene.render.engine = 'BLENDER_EEVEE_NEXT'
bpy.context.view_layer.update()

# ---- added for rendering (the .blend has no active camera): camera
cam_auto = bpy.data.cameras.new('AutoCamera')
cam_auto.lens = 50.0
cam_auto.sensor_width = 36.0
cam_auto.clip_end = 1000.0
ob_auto_camera = bpy.data.objects.new('AutoCamera', cam_auto)
scene.collection.objects.link(ob_auto_camera)
ob_auto_camera.location = (12.0618, -19.7577, 15.0859)
ob_auto_camera.rotation_euler = (1.09748, -7.21219e-08, 0.694738)
scene.camera = ob_auto_camera
bpy.context.view_layer.update()
